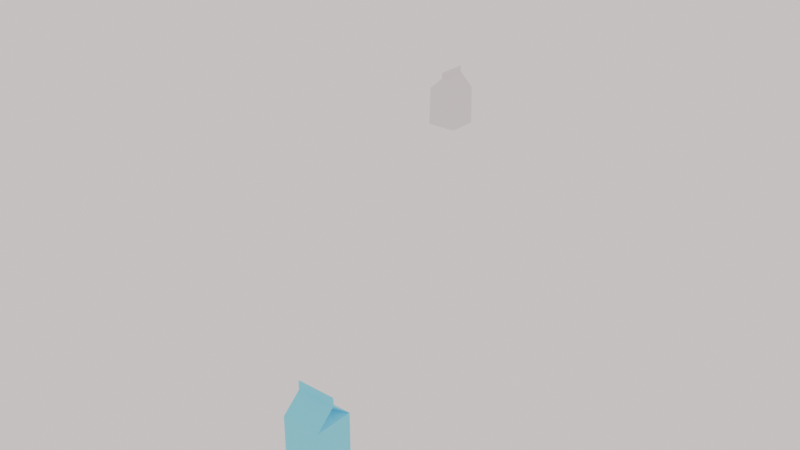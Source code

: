 # Source: Untitled.blend  (saved by Blender 5.1.30; exported with 4.5.12 LTS)
import bpy
from mathutils import Matrix  # noqa: F401  (used for matrix-valued properties, if any)

bpy.ops.wm.read_factory_settings(use_empty=True)
scene = bpy.context.scene
scene.name = 'Scene'

# ---- collections
col_collection = bpy.data.collections.new('Collection'); scene.collection.children.link(col_collection)

# ---- materials (node trees are filled in below, after node groups)
mat_material_001 = bpy.data.materials.new('Material.001')

# ---- material node trees
mat_material_001.use_nodes = True; mat_material_001.node_tree.nodes.clear()
_N = mat_material_001.node_tree.nodes; _L = mat_material_001.node_tree.links
n0 = _N.new('ShaderNodeBsdfPrincipled'); n0.name = 'Principled BSDF'; n0.location = (-218, 185)
n0.inputs[0].default_value = (0.1176, 0.7827, 1.0, 1.0)
n1 = _N.new('ShaderNodeOutputMaterial'); n1.name = 'Material Output'; n1.location = (200, 100)
_L.new(n0.outputs[0], n1.inputs[0])
n1.is_active_output = True

# ---- world
world_world = bpy.data.worlds.new('World'); scene.world = world_world
world_world.use_nodes = True; world_world.node_tree.nodes.clear()
_N = world_world.node_tree.nodes; _L = world_world.node_tree.links
n0 = _N.new('ShaderNodeOutputWorld'); n0.name = 'World Output'; n0.location = (200, 100)
n1 = _N.new('ShaderNodeBackground'); n1.name = 'Background'; n1.location = (-200, 100)
n1.inputs[0].default_value = (1.0, 0.8849, 0.8594, 1.0)
_L.new(n1.outputs[0], n0.inputs[0])
n0.is_active_output = True
world_world.color = (0.05088, 0.05088, 0.05088)
world_world.sun_shadow_jitter_overblur = 0.0

# ---- meshes
me_cube_009 = bpy.data.meshes.new('Cube.009')
me_cube_009.from_pydata([(-1.0, -1.0, -1.0), (0.008041, -0.9693, 1.357), (-1.0, 1.0, -1.0), (-0.0009173, 0.9693, 1.357), (1.0, -1.0, -1.0), (0.002341, -0.9693, 1.362), (1.0, 1.0, -1.0), (0.0009174, 0.9693, 1.357), (-0.006803, -0.9693, 1.357), (-3.017e-05, 0.9693, 1.358), (3.019e-05, 0.9693, 1.358), (-0.003579, -0.9693, 1.352), (-0.0329, -1.0, 2.01), (-0.0329, 1.0, 2.01), (0.0329, 1.0, 2.01), (0.0329, -1.0, 2.01), (-0.9693, 0.9693, 1.011), (0.9693, 0.9693, 1.011), (-0.03189, 0.9693, 1.703), (0.03189, 0.9693, 1.703), (0.9693, -0.9693, 1.011), (-0.9693, -0.9693, 1.011), (0.03189, -0.9693, 1.703), (-0.03189, -0.9693, 1.703), (-0.9693, 0.9693, 1.011), (-0.03189, 0.9693, 1.703), (-0.9693, -0.9693, 1.011), (-0.03189, -0.9693, 1.703)], [], [(0, 21, 16, 2), (2, 16, 17, 6), (6, 17, 20, 4), (4, 20, 21, 0), (2, 6, 4, 0), (22, 19, 14, 15), (1, 5, 11, 8), (7, 3, 9, 10), (20, 17, 19, 22), (14, 13, 12, 15), (18, 23, 12, 13), (23, 22, 15, 12), (19, 18, 13, 14), (3, 7, 17, 16), (10, 9, 18, 19), (9, 3, 16, 18), (7, 10, 19, 17), (5, 1, 21, 20), (8, 11, 22, 23), (1, 8, 23, 21), (11, 5, 20, 22), (24, 26, 27, 25)])
_uv = me_cube_009.uv_layers.new(name='UVMap')
_uv.uv.foreach_set('vector', [0.375, 0.0, 0.625, 0.0, 0.625, 0.25, 0.375, 0.25, 0.375, 0.25, 0.625, 0.25, 0.625, 0.5, 0.375, 0.5, 0.375, 0.5, 0.625, 0.5, 0.625, 0.75, 0.375, 0.75, 0.375, 0.75, 0.625, 0.75, 0.625, 1.0, 0.375, 1.0, 0.125, 0.5, 0.375, 0.5, 0.375, 0.75, 0.125, 0.75, 0.625, 0.75, 0.625, 0.5, 0.625, 0.5, 0.625, 0.75, 0.625, 1.0, 0.625, 0.75, 0.625, 0.75, 0.625, 1.0, 0.625, 0.5, 0.625, 0.25, 0.625, 0.25, 0.625, 0.5, 0.625, 0.75, 0.625, 0.5, 0.625, 0.5, 0.625, 0.75, 0.625, 0.5, 0.875, 0.5, 0.875, 0.75, 0.625, 0.75, 0.625, 0.25, 0.625, 0.0, 0.625, 0.0, 0.625, 0.25, 0.625, 1.0, 0.625, 0.75, 0.625, 0.75, 0.625, 1.0, 0.625, 0.5, 0.625, 0.25, 0.625, 0.25, 0.625, 0.5, 0.625, 0.25, 0.625, 0.5, 0.625, 0.5, 0.625, 0.25, 0.625, 0.5, 0.625, 0.25, 0.625, 0.25, 0.625, 0.5, 0.625, 0.25, 0.625, 0.25, 0.625, 0.25, 0.625, 0.25, 0.625, 0.5, 0.625, 0.5, 0.625, 0.5, 0.625, 0.5, 0.625, 0.75, 0.625, 1.0, 0.625, 1.0, 0.625, 0.75, 0.625, 1.0, 0.625, 0.75, 0.625, 0.75, 0.625, 1.0, 0.625, 1.0, 0.625, 1.0, 0.625, 1.0, 0.625, 1.0, 0.625, 0.75, 0.625, 0.75, 0.625, 0.75, 0.625, 0.75, 0.625, 0.25, 0.625, 0.0, 0.625, 0.0, 0.625, 0.25])
me_cube_009.update()
me_cube_011 = bpy.data.meshes.new('Cube.011')
me_cube_011.from_pydata([(-1.0, -1.0, -1.0), (6.921e-08, -1.043e-08, 1.288), (-1.0, 1.0, -1.0), (1.0, -1.0, -1.0), (1.0, 1.0, -1.0), (-1.0, -0.02253, 1.897), (-1.0, 0.0121, 1.897), (1.0, 0.0121, 1.897), (1.0, -0.02253, 1.897), (-1.0, -1.0, 1.0), (-1.0, 1.0, 1.0), (1.0, 1.0, 1.0), (1.0, -1.0, 1.0), (-1.0, -0.02253, 1.575), (-1.0, 0.04341, 1.575), (1.0, 0.04341, 1.575), (1.0, -0.04341, 1.575), (-1.0, -0.02527, 1.897), (-1.0, 0.0162, 1.897), (1.0, 0.0162, 1.897), (1.0, -0.02527, 1.897), (-1.0, -0.02527, 1.575)], [(21, 17)], [(0, 9, 10, 2), (2, 10, 11, 4), (4, 11, 12, 3), (3, 12, 9, 0), (2, 4, 3, 0), (15, 14, 6, 7), (9, 12, 16, 13), (11, 10, 14, 15), (16, 15, 7, 8), (14, 13, 5, 6), (13, 16, 8, 5), (1, 10, 9), (1, 12, 11), (1, 13, 14), (1, 15, 16), (1, 11, 15), (1, 16, 12), (1, 9, 13), (1, 14, 10), (19, 18, 17, 20)])
_uv = me_cube_011.uv_layers.new(name='UVMap')
_uv.uv.foreach_set('vector', [0.375, 0.0, 0.625, 0.0, 0.625, 0.25, 0.375, 0.25, 0.375, 0.25, 0.625, 0.25, 0.625, 0.5, 0.375, 0.5, 0.375, 0.5, 0.625, 0.5, 0.625, 0.75, 0.375, 0.75, 0.375, 0.75, 0.625, 0.75, 0.625, 1.0, 0.375, 1.0, 0.125, 0.5, 0.375, 0.5, 0.375, 0.75, 0.125, 0.75, 0.625, 0.5, 0.625, 0.25, 0.625, 0.25, 0.625, 0.5, 0.625, 1.0, 0.625, 0.75, 0.625, 0.75, 0.625, 1.0, 0.625, 0.5, 0.625, 0.25, 0.625, 0.25, 0.625, 0.5, 0.625, 0.75, 0.625, 0.5, 0.625, 0.5, 0.625, 0.75, 0.625, 0.25, 0.625, 0.0, 0.625, 0.0, 0.625, 0.25, 0.625, 1.0, 0.625, 0.75, 0.625, 0.75, 0.625, 1.0, 0.625, 0.1362, 0.625, 0.25, 0.625, 0.0, 0.625, 0.6362, 0.625, 0.75, 0.625, 0.5, 0.625, 0.1368, 0.625, 0.0, 0.625, 0.25, 0.625, 0.6368, 0.625, 0.5, 0.625, 0.75, 0.625, 0.6138, 0.625, 0.5, 0.625, 0.5, 0.625, 0.6132, 0.625, 0.75, 0.625, 0.75, 0.625, 0.1138, 0.625, 0.0, 0.625, 0.0, 0.625, 0.1132, 0.625, 0.25, 0.625, 0.25, 0.625, 0.5, 0.875, 0.5, 0.875, 0.75, 0.625, 0.75])
me_cube_011.materials.append(mat_material_001)
me_cube_011.update()
me_cube_005 = bpy.data.meshes.new('Cube.005')
me_cube_005.from_pydata([(-0.9724, -1.0, -1.0), (-1.0, -1.0, 1.0), (-1.0, 1.0, -1.0), (-1.0, 1.0, 1.0), (0.9724, -1.0, -1.0), (1.0, -1.0, 1.0), (1.0, 1.0, -1.0), (1.0, 1.0, 1.0), (-1.0, 1.0, -1.81), (-0.9724, -1.0, -1.81), (1.0, 1.0, -1.81), (0.9724, -1.0, -1.81), (-1.0, 1.0, -1.0), (-1.0, 1.0, 1.0), (1.0, 1.0, -1.0), (1.0, 1.0, 1.0), (-1.0, 1.0, -1.81), (1.0, 1.0, -1.81), (-1.274, 0.2635, -1.716), (-0.5802, 1.224, -0.1047), (1.055, 0.07409, -0.1516), (0.3239, -0.8602, -1.762), (1.055, 0.07409, -0.1516), (-0.5802, 1.224, -0.1047), (-1.395, 1.531, -4.072), (-0.3456, 1.0, 1.0), (-0.336, -1.0, -1.0), (-0.3456, -1.0, 1.0), (-0.3456, 1.0, -1.81), (-0.336, -1.0, -1.81), (-0.3456, 1.0, -1.81), (-0.3456, 1.0, 1.0), (-0.7511, -0.1042, -1.731), (1.004, 0.3169, 2.952), (-1.261, 0.2038, -1.588), (-1.241, 0.1135, -1.394), (-1.222, 0.0233, -1.2), (-1.202, -0.06695, -1.006), (-1.183, -0.1572, -0.8116), (-1.163, -0.2475, -0.6176), (-1.144, -0.3377, -0.4236), (-1.124, -0.428, -0.2296), (-1.104, -0.5182, -0.03565), (-1.085, -0.6085, 0.1584), (-1.065, -0.6987, 0.3523), (-1.046, -0.789, 0.5463), (-1.026, -0.8792, 0.7403), (-0.9599, 1.021, 0.8944), (-0.9299, 1.037, 0.8155), (-0.8999, 1.053, 0.7366), (-0.8699, 1.069, 0.6577), (-0.8399, 1.086, 0.5788), (-0.81, 1.102, 0.4999), (-0.78, 1.118, 0.4209), (-0.75, 1.134, 0.342), (-0.72, 1.15, 0.2631), (-0.69, 1.166, 0.1842), (-0.66, 1.182, 0.1053), (-0.6301, 1.198, 0.02641), (-0.6001, 1.214, -0.05249), (1.005, 0.9115, 0.8899), (1.009, 0.8453, 0.8076), (1.013, 0.7792, 0.7254), (1.017, 0.7131, 0.6431), (1.021, 0.6469, 0.5609), (1.025, 0.5808, 0.4786), (1.029, 0.5147, 0.3964), (1.033, 0.4485, 0.3141), (1.037, 0.3824, 0.2318), (1.041, 0.3163, 0.1496), (1.045, 0.2501, 0.06733), (1.049, 0.184, -0.01492), (1.053, 0.1178, -0.09718), (0.9354, -0.9866, 0.736), (0.8871, -0.9767, 0.5387), (0.8388, -0.9667, 0.3414), (0.7905, -0.9567, 0.1442), (0.7422, -0.9467, -0.05312), (0.6939, -0.9367, -0.2504), (0.6456, -0.9267, -0.4477), (0.5973, -0.9167, -0.6449), (0.549, -0.9068, -0.8422), (0.5007, -0.8968, -1.039), (0.4524, -0.8868, -1.237), (0.4042, -0.8768, -1.434), (0.3559, -0.8668, -1.631), (1.005, 0.9115, 0.8899), (1.009, 0.8453, 0.8076), (1.013, 0.7792, 0.7254), (1.017, 0.7131, 0.6431), (1.021, 0.6469, 0.5609), (1.025, 0.5808, 0.4786), (1.029, 0.5147, 0.3964), (1.033, 0.4485, 0.3141), (1.037, 0.3824, 0.2318), (1.041, 0.3163, 0.1496), (1.045, 0.2501, 0.06733), (1.049, 0.184, -0.01492), (1.053, 0.1178, -0.09718), (-0.9599, 1.021, 0.8944), (-0.9299, 1.037, 0.8155), (-0.8999, 1.053, 0.7366), (-0.8699, 1.069, 0.6577), (-0.8399, 1.086, 0.5788), (-0.81, 1.102, 0.4999), (-0.78, 1.118, 0.4209), (-0.75, 1.134, 0.342), (-0.72, 1.15, 0.2631), (-0.69, 1.166, 0.1842), (-0.66, 1.182, 0.1053), (-0.6301, 1.198, 0.02641), (-0.6001, 1.214, -0.05249), (-0.3843, -0.9144, 0.7389), (-0.4133, -0.8504, 0.5438), (-0.4423, -0.7864, 0.3488), (-0.4712, -0.7224, 0.1537), (-0.5002, -0.6584, -0.04136), (-0.5292, -0.5944, -0.2364), (-0.5581, -0.5304, -0.4315), (-0.5871, -0.4665, -0.6266), (-0.6161, -0.4025, -0.8216), (-0.6451, -0.3385, -1.017), (-0.674, -0.2745, -1.212), (-0.703, -0.2105, -1.407), (-0.732, -0.1465, -1.602), (-0.3168, 0.9855, 0.8929), (-0.2954, 0.9746, 0.8129), (-0.2739, 0.9637, 0.7329), (-0.2524, 0.9529, 0.6529), (-0.231, 0.942, 0.5729), (-0.2095, 0.9311, 0.4929), (-0.188, 0.9203, 0.4129), (-0.1666, 0.9094, 0.3329), (-0.1451, 0.8985, 0.2529), (-0.1237, 0.8877, 0.1729), (-0.1022, 0.8768, 0.09289), (-0.08073, 0.866, 0.01289), (-0.05927, 0.8551, -0.06712), (-0.1873, 1.0, 1.0), (-0.1081, 1.0, 1.0), (-0.02896, 1.0, 1.0), (0.05019, 1.0, 1.0), (0.1293, 1.0, 1.0), (0.2085, 1.0, 1.0), (0.2876, 1.0, 1.0), (0.3668, 1.0, 1.0), (0.4459, 1.0, 1.0), (0.5251, 1.0, 1.0), (0.6042, 1.0, 1.0), (0.6834, 1.0, 1.0), (0.7625, 1.0, 1.0), (0.8417, 1.0, 1.0), (0.9208, 1.0, 1.0), (1.0, 1.0, 1.0), (-0.1821, -1.0, -1.0), (-0.1051, -1.0, -1.0), (-0.02816, -1.0, -1.0), (0.04881, -1.0, -1.0), (0.1258, -1.0, -1.0), (2.16, -3.091, 3.694), (0.2797, -1.0, -1.0), (0.3567, -1.0, -1.0), (0.4336, -1.0, -1.0), (0.5106, -1.0, -1.0), (0.5876, -1.0, -1.0), (0.6645, -1.0, -1.0), (0.7415, -1.0, -1.0), (0.8185, -1.0, -1.0), (6.31, -3.153, 3.409), (0.9724, -1.0, -1.0), (-0.1821, -1.0, -1.81), (-0.1051, -1.0, -1.81), (-0.02816, -1.0, -1.81), (0.04881, -1.0, -1.81), (0.1258, -1.0, -1.81), (2.16, -3.091, 2.884), (0.2797, -1.0, -1.81), (0.3567, -1.0, -1.81), (0.4336, -1.0, -1.81), (0.5106, -1.0, -1.81), (0.5876, -1.0, -1.81), (0.6645, -1.0, -1.81), (0.7415, -1.0, -1.81), (0.8185, -1.0, -1.81), (6.31, -3.153, 2.599), (0.9724, -1.0, -1.81), (-0.1873, 1.0, 1.0), (-0.1081, 1.0, 1.0), (-0.02896, 1.0, 1.0), (0.05019, 1.0, 1.0), (0.1293, 1.0, 1.0), (0.2085, 1.0, 1.0), (0.2876, 1.0, 1.0), (0.3668, 1.0, 1.0), (0.4459, 1.0, 1.0), (0.5251, 1.0, 1.0), (0.6042, 1.0, 1.0), (0.6834, 1.0, 1.0), (0.7625, 1.0, 1.0), (0.8417, 1.0, 1.0), (0.9208, 1.0, 1.0), (1.0, 1.0, 1.0), (0.08438, 0.7569, -0.1238), (0.1491, 0.7114, -0.1256), (0.2138, 0.6658, -0.1275), (1.017, -0.608, 2.687), (0.3433, 0.5748, -0.1312), (0.408, 0.5293, -0.133), (0.4727, 0.4838, -0.1349), (-0.2612, 3.067, -4.176), (0.6022, 0.3927, -0.1386), (0.6669, 0.3472, -0.1405), (0.7316, 0.3017, -0.1423), (0.7964, 0.2562, -0.1442), (0.8611, 0.2106, -0.146), (0.9258, 0.1651, -0.1479), (0.9905, 0.1196, -0.1497), (1.055, 0.07409, -0.1516), (1.0, 1.0, -1.0), (0.9208, 1.0, -1.0), (0.8417, 1.0, -1.0), (0.7625, 1.0, -1.0), (0.6834, 1.0, -1.0), (0.6042, 1.0, -1.0), (0.5251, 1.0, -1.0), (0.4459, 1.0, -1.0), (1.165, -1.629, 3.04), (0.2876, 1.0, -1.0), (0.2085, 1.0, -1.0), (0.1293, 1.0, -1.0), (-0.6886, 2.228, -3.817), (-0.02896, 1.0, -1.0), (-0.1081, 1.0, -1.0), (-0.1873, 1.0, -1.0), (1.0, -1.0, 1.0), (0.9208, -1.0, 1.0), (0.8417, -1.0, 1.0), (0.7625, -1.0, 1.0), (0.6834, -1.0, 1.0), (0.6042, -1.0, 1.0), (0.5251, -1.0, 1.0), (0.4459, -1.0, 1.0), (0.3668, -1.0, 1.0), (0.2876, -1.0, 1.0), (0.2085, -1.0, 1.0), (0.1293, -1.0, 1.0), (0.05019, -1.0, 1.0), (-0.02896, -1.0, 1.0), (-0.1081, -1.0, 1.0), (-0.1873, -1.0, 1.0), (1.0, 1.0, -1.81), (0.9208, 1.0, -1.81), (0.8417, 1.0, -1.81), (0.7625, 1.0, -1.81), (0.6834, 1.0, -1.81), (0.6042, 1.0, -1.81), (0.5251, 1.0, -1.81), (0.4459, 1.0, -1.81), (0.3668, 1.0, -1.81), (0.2876, 1.0, -1.81), (0.2085, 1.0, -1.81), (0.1293, 1.0, -1.81), (0.05019, 1.0, -1.81), (-0.02896, 1.0, -1.81), (-0.1081, 1.0, -1.81), (-0.1873, 1.0, -1.81), (1.0, 1.0, -1.81), (0.9208, 1.0, -1.81), (0.8417, 1.0, -1.81), (0.7625, 1.0, -1.81), (0.6834, 1.0, -1.81), (0.6042, 1.0, -1.81), (0.5251, 1.0, -1.81), (0.4459, 1.0, -1.81), (0.3668, 1.0, -1.81), (0.2876, 1.0, -1.81), (0.2085, 1.0, -1.81), (0.1293, 1.0, -1.81), (0.05019, 1.0, -1.81), (-0.02896, 1.0, -1.81), (-0.1081, 1.0, -1.81), (-0.1873, 1.0, -1.81), (0.3239, -0.8602, -1.762), (0.2607, -0.8158, -1.76), (0.1974, -0.7713, -1.758), (0.1342, -0.7268, -1.756), (0.07097, -0.6823, -1.755), (0.007732, -0.6379, -1.753), (-0.05551, -0.5934, -1.751), (-0.1187, -0.5489, -1.749), (-0.182, -0.5044, -1.747), (-0.2452, -0.46, -1.745), (-0.3085, -0.4155, -1.744), (-0.3717, -0.371, -1.742), (-0.4349, -0.3266, -1.74), (-0.4982, -0.2821, -1.738), (-0.5614, -0.2376, -1.736), (-0.6246, -0.1931, -1.735), (0.3559, -0.8668, -1.631), (0.2919, -0.8245, -1.63), (0.2279, -0.7821, -1.628), (0.1639, -0.7397, -1.626), (0.09991, -0.6973, -1.624), (0.03592, -0.655, -1.623), (-0.02807, -0.6126, -1.621), (-0.09206, -0.5702, -1.619), (-0.1561, -0.5279, -1.617), (-0.22, -0.4855, -1.616), (-0.284, -0.4431, -1.614), (-0.348, -0.4008, -1.612), (-0.412, -0.3584, -1.611), (-0.476, -0.316, -1.609), (-0.54, -0.2736, -1.607), (-0.604, -0.2313, -1.605), (0.4042, -0.8768, -1.434), (0.339, -0.8376, -1.432), (0.2739, -0.7984, -1.431), (0.2088, -0.7592, -1.429), (0.1437, -0.72, -1.428), (0.07853, -0.6808, -1.426), (0.0134, -0.6417, -1.424), (-0.05173, -0.6025, -1.423), (-0.1169, -0.5633, -1.421), (-0.182, -0.5241, -1.42), (-0.2471, -0.4849, -1.418), (-0.3122, -0.4457, -1.416), (-0.3774, -0.4065, -1.415), (-0.4425, -0.3673, -1.413), (-0.5076, -0.3281, -1.412), (-0.5727, -0.2889, -1.41), (0.4524, -0.8868, -1.237), (0.3862, -0.8508, -1.235), (0.3199, -0.8148, -1.234), (0.2537, -0.7787, -1.232), (0.1874, -0.7427, -1.231), (0.1211, -0.7067, -1.229), (0.05487, -0.6707, -1.228), (-0.01139, -0.6347, -1.226), (-0.07765, -0.5987, -1.225), (-0.1439, -0.5626, -1.224), (-0.2102, -0.5266, -1.222), (-0.2764, -0.4906, -1.221), (-0.3427, -0.4546, -1.219), (-0.409, -0.4186, -1.218), (-0.4752, -0.3826, -1.216), (-0.5415, -0.3465, -1.215), (0.5007, -0.8968, -1.039), (0.4333, -0.8639, -1.038), (0.3659, -0.8311, -1.037), (0.2985, -0.7983, -1.035), (0.2311, -0.7654, -1.034), (0.1637, -0.7326, -1.033), (0.09634, -0.6997, -1.031), (0.02894, -0.6669, -1.03), (-0.03846, -0.6341, -1.029), (-0.1059, -0.6012, -1.027), (-0.1733, -0.5684, -1.026), (-0.2407, -0.5355, -1.025), (-0.3081, -0.5027, -1.023), (-0.3755, -0.4699, -1.022), (-0.4429, -0.437, -1.021), (-0.5103, -0.4042, -1.019), (0.549, -0.9068, -0.8422), (0.4805, -0.8771, -0.841), (0.412, -0.8474, -0.8398), (0.3434, -0.8178, -0.8386), (0.2749, -0.7881, -0.8374), (0.2064, -0.7584, -0.8362), (0.1378, -0.7288, -0.8349), (0.06928, -0.6991, -0.8337), (0.0007431, -0.6695, -0.8325), (-0.06779, -0.6398, -0.8313), (-0.1363, -0.6101, -0.8301), (-0.2049, -0.5805, -0.8289), (-0.2734, -0.5508, -0.8277), (-0.3419, -0.5211, -0.8265), (-0.4105, -0.4915, -0.8253), (-0.479, -0.4618, -0.8241), (0.5973, -0.9167, -0.6449), (0.5277, -0.8903, -0.6438), (0.458, -0.8638, -0.6428), (0.3883, -0.8373, -0.6417), (0.3186, -0.8108, -0.6406), (0.249, -0.7843, -0.6395), (0.1793, -0.7578, -0.6384), (0.1096, -0.7313, -0.6374), (0.03994, -0.7048, -0.6363), (-0.02973, -0.6784, -0.6352), (-0.0994, -0.6519, -0.6341), (-0.1691, -0.6254, -0.633), (-0.2387, -0.5989, -0.632), (-0.3084, -0.5724, -0.6309), (-0.3781, -0.5459, -0.6298), (-0.4478, -0.5194, -0.6287), (0.6456, -0.9267, -0.4477), (0.5748, -0.9034, -0.4467), (0.504, -0.8801, -0.4458), (0.4332, -0.8568, -0.4448), (0.3624, -0.8335, -0.4439), (0.2916, -0.8102, -0.4429), (0.2208, -0.7869, -0.442), (0.1499, -0.7636, -0.441), (0.07914, -0.7402, -0.4401), (0.00833, -0.7169, -0.4391), (-0.06248, -0.6936, -0.4382), (-0.1333, -0.6703, -0.4372), (-0.2041, -0.647, -0.4363), (-0.2749, -0.6237, -0.4353), (-0.3457, -0.6004, -0.4344), (-0.4165, -0.5771, -0.4334), (0.6939, -0.9367, -0.2504), (0.622, -0.9166, -0.2496), (0.55, -0.8964, -0.2487), (0.4781, -0.8763, -0.2479), (0.4061, -0.8562, -0.2471), (0.3342, -0.836, -0.2463), (0.2622, -0.8159, -0.2455), (0.1903, -0.7958, -0.2446), (0.1183, -0.7756, -0.2438), (0.04639, -0.7555, -0.243), (-0.02555, -0.7354, -0.2422), (-0.0975, -0.7152, -0.2414), (-0.1694, -0.6951, -0.2405), (-0.2414, -0.675, -0.2397), (-0.3133, -0.6548, -0.2389), (-0.3853, -0.6347, -0.2381), (0.7422, -0.9467, -0.05312), (0.6691, -0.9297, -0.05243), (0.596, -0.9128, -0.05174), (0.5229, -0.8958, -0.05104), (0.4499, -0.8789, -0.05035), (0.3768, -0.8619, -0.04966), (0.3037, -0.845, -0.04897), (0.2306, -0.828, -0.04828), (0.1575, -0.811, -0.04759), (0.08445, -0.7941, -0.0469), (0.01137, -0.7771, -0.0462), (-0.06171, -0.7602, -0.04551), (-0.1348, -0.7432, -0.04482), (-0.2079, -0.7262, -0.04413), (-0.281, -0.7093, -0.04344), (-0.354, -0.6923, -0.04275), (0.7905, -0.9567, 0.1442), (0.7163, -0.9429, 0.1447), (0.6421, -0.9291, 0.1453), (0.5678, -0.9153, 0.1458), (0.4936, -0.9016, 0.1464), (0.4194, -0.8878, 0.147), (0.3452, -0.874, 0.1475), (0.271, -0.8602, 0.1481), (0.1967, -0.8464, 0.1486), (0.1225, -0.8327, 0.1492), (0.0483, -0.8189, 0.1498), (-0.02592, -0.8051, 0.1503), (-0.1001, -0.7913, 0.1509), (-0.1744, -0.7775, 0.1515), (-0.2486, -0.7637, 0.152), (-0.3228, -0.75, 0.1526), (0.8388, -0.9667, 0.3414), (0.7634, -0.9561, 0.3419), (0.6881, -0.9455, 0.3423), (0.6127, -0.9349, 0.3427), (0.5374, -0.9242, 0.3432), (0.462, -0.9136, 0.3436), (0.3866, -0.903, 0.344), (0.3113, -0.8924, 0.3444), (0.2359, -0.8818, 0.3449), (0.1606, -0.8712, 0.3453), (0.08522, -0.8606, 0.3457), (0.009865, -0.85, 0.3462), (-0.06549, -0.8394, 0.3466), (-0.1408, -0.8288, 0.347), (-0.2162, -0.8182, 0.3475), (-0.2916, -0.8076, 0.3479), (0.8871, -0.9767, 0.5387), (0.8106, -0.9692, 0.539), (0.7341, -0.9618, 0.5393), (0.6576, -0.9544, 0.5396), (0.5811, -0.9469, 0.5399), (0.5046, -0.9395, 0.5402), (0.4281, -0.9321, 0.5405), (0.3516, -0.9247, 0.5408), (0.2751, -0.9172, 0.5411), (0.1986, -0.9098, 0.5414), (0.1221, -0.9024, 0.5417), (0.04565, -0.8949, 0.542), (-0.03084, -0.8875, 0.5423), (-0.1073, -0.8801, 0.5426), (-0.1838, -0.8727, 0.5429), (-0.2603, -0.8652, 0.5432), (0.9354, -0.9866, 0.736), (0.8577, -0.9824, 0.7361), (0.7801, -0.9781, 0.7363), (0.7025, -0.9739, 0.7365), (0.6248, -0.9696, 0.7367), (0.5472, -0.9654, 0.7368), (0.4696, -0.9611, 0.737), (0.392, -0.9569, 0.7372), (0.3143, -0.9526, 0.7373), (0.2367, -0.9484, 0.7375), (0.1591, -0.9441, 0.7377), (0.08144, -0.9399, 0.7379), (0.003813, -0.9356, 0.738), (-0.07382, -0.9314, 0.7382), (-0.1514, -0.9271, 0.7384), (-0.2291, -0.9229, 0.7386), (0.07155, 0.7684, -0.07065), (0.137, 0.725, -0.07242), (0.2024, 0.6816, -0.07419), (0.2678, 0.6383, -0.07596), (0.3332, 0.5949, -0.07773), (0.3986, 0.5515, -0.0795), (0.464, 0.5082, -0.08126), (0.5294, 0.4648, -0.08303), (0.5948, 0.4214, -0.0848), (0.6602, 0.3781, -0.08657), (0.7256, 0.3347, -0.08834), (0.791, 0.2913, -0.09011), (0.8564, 0.2479, -0.09187), (0.9218, 0.2046, -0.09364), (0.9873, 0.1612, -0.09541), (1.053, 0.1178, -0.09718), (0.05215, 0.7857, 0.009615), (0.1186, 0.7456, 0.007979), (0.185, 0.7055, 0.006343), (0.2515, 0.6654, 0.004707), (0.3179, 0.6253, 0.003071), (0.3843, 0.5851, 0.001435), (0.4508, 0.545, -0.0002004), (0.5172, 0.5049, -0.001836), (0.5836, 0.4648, -0.003472), (0.6501, 0.4247, -0.005108), (0.7165, 0.3846, -0.006744), (0.783, 0.3444, -0.00838), (0.8494, 0.3043, -0.01002), (0.9158, 0.2642, -0.01165), (0.9823, 0.2241, -0.01329), (1.049, 0.184, -0.01492), (0.03274, 0.8031, 0.08988), (0.1002, 0.7662, 0.08838), (0.1677, 0.7294, 0.08688), (0.2351, 0.6925, 0.08537), (0.3026, 0.6556, 0.08387), (0.3701, 0.6188, 0.08237), (0.4376, 0.5819, 0.08086), (0.505, 0.545, 0.07936), (0.5725, 0.5082, 0.07786), (0.64, 0.4713, 0.07635), (0.7074, 0.4344, 0.07485), (0.7749, 0.3976, 0.07335), (0.8424, 0.3607, 0.07184), (0.9098, 0.3238, 0.07034), (0.9773, 0.287, 0.06884), (1.045, 0.2501, 0.06733), (0.01334, 0.8205, 0.1702), (0.08184, 0.7868, 0.1688), (0.1503, 0.7532, 0.1674), (0.2188, 0.7196, 0.166), (0.2873, 0.686, 0.1647), (0.3558, 0.6524, 0.1633), (0.4243, 0.6188, 0.1619), (0.4928, 0.5852, 0.1606), (0.5613, 0.5515, 0.1592), (0.6298, 0.5179, 0.1578), (0.6983, 0.4843, 0.1564), (0.7668, 0.4507, 0.1551), (0.8353, 0.4171, 0.1537), (0.9038, 0.3835, 0.1523), (0.9723, 0.3499, 0.151), (1.041, 0.3163, 0.1496), (-0.006064, 0.8378, 0.2504), (0.06346, 0.8075, 0.2492), (0.133, 0.7771, 0.2479), (0.2025, 0.7467, 0.2467), (0.2721, 0.7164, 0.2455), (0.3416, 0.686, 0.2442), (0.4111, 0.6557, 0.243), (0.4806, 0.6253, 0.2418), (0.5502, 0.5949, 0.2405), (0.6197, 0.5646, 0.2393), (0.6892, 0.5342, 0.238), (0.7588, 0.5038, 0.2368), (0.8283, 0.4735, 0.2356), (0.8978, 0.4431, 0.2343), (0.9673, 0.4128, 0.2331), (1.037, 0.3824, 0.2318), (-0.02547, 0.8552, 0.3307), (0.04509, 0.8281, 0.3296), (0.1157, 0.801, 0.3285), (0.1862, 0.7739, 0.3274), (0.2568, 0.7467, 0.3263), (0.3273, 0.7196, 0.3252), (0.3979, 0.6925, 0.3241), (0.4684, 0.6654, 0.3229), (0.539, 0.6383, 0.3218), (0.6096, 0.6112, 0.3207), (0.6801, 0.5841, 0.3196), (0.7507, 0.557, 0.3185), (0.8212, 0.5299, 0.3174), (0.8918, 0.5027, 0.3163), (0.9624, 0.4756, 0.3152), (1.033, 0.4485, 0.3141), (-0.04487, 0.8726, 0.411), (0.02672, 0.8487, 0.41), (0.09831, 0.8248, 0.409), (0.1699, 0.801, 0.408), (0.2415, 0.7771, 0.4071), (0.3131, 0.7533, 0.4061), (0.3847, 0.7294, 0.4051), (0.6809, 0.6461, 0.5721), (0.5278, 0.6817, 0.4032), (0.5752, 0.7537, 0.567), (0.5223, 0.8075, 0.5644), (0.7426, 0.6101, 0.4003), (0.8142, 0.5862, 0.3993), (0.8858, 0.5624, 0.3983), (0.9574, 0.5385, 0.3973), (1.029, 0.5147, 0.3964), (-0.06427, 0.8899, 0.4912), (0.008346, 0.8693, 0.4904), (0.08097, 0.8487, 0.4895), (0.1536, 0.8281, 0.4887), (0.2262, 0.8075, 0.4879), (0.2988, 0.7869, 0.487), (0.3714, 0.7663, 0.4862), (0.4441, 0.7457, 0.4853), (0.5167, 0.7251, 0.4845), (0.5742, 0.7131, 0.4818), (0.5231, 0.7684, 0.4767), (0.7345, 0.6632, 0.482), (0.4208, 0.879, 0.4665), (0.8798, 0.622, 0.4803), (0.9524, 0.6014, 0.4795), (1.025, 0.5808, 0.4786), (-0.08368, 0.9073, 0.5715), (-0.01003, 0.8899, 0.5708), (0.06362, 0.8726, 0.5701), (0.1373, 0.8552, 0.5694), (0.2109, 0.8379, 0.5687), (0.2846, 0.8205, 0.568), (0.7214, 0.5019, 0.4195), (0.4319, 0.7858, 0.5665), (0.5055, 0.7684, 0.5658), (0.5792, 0.7511, 0.5651), (0.6528, 0.7337, 0.5644), (0.7265, 0.7164, 0.5637), (0.8001, 0.699, 0.563), (0.8738, 0.6816, 0.5623), (0.9474, 0.6643, 0.5616), (1.021, 0.6469, 0.5609), (-0.1031, 0.9247, 0.6518), (-0.0284, 0.9106, 0.6512), (0.04628, 0.8964, 0.6506), (0.121, 0.8823, 0.65), (0.1956, 0.8682, 0.6495), (0.2703, 0.8541, 0.6489), (0.345, 0.84, 0.6483), (0.4197, 0.8259, 0.6477), (0.6199, 0.5734, 0.3215), (0.569, 0.7977, 0.6466), (0.6437, 0.7836, 0.646), (0.7184, 0.7695, 0.6454), (0.7931, 0.7554, 0.6449), (0.8678, 0.7413, 0.6443), (0.9424, 0.7272, 0.6437), (1.017, 0.7131, 0.6431), (-0.1225, 0.942, 0.732), (-0.04677, 0.9312, 0.7316), (0.02894, 0.9203, 0.7311), (0.1046, 0.9095, 0.7307), (0.1804, 0.8986, 0.7303), (0.2561, 0.8878, 0.7298), (0.3318, 0.8769, 0.7294), (0.4075, 0.866, 0.7289), (0.4832, 0.8552, 0.7285), (0.5589, 0.8443, 0.728), (0.6346, 0.8335, 0.7276), (0.7103, 0.8226, 0.7272), (0.786, 0.8118, 0.7267), (0.8618, 0.8009, 0.7263), (0.9375, 0.7901, 0.7258), (1.013, 0.7792, 0.7254), (-0.1419, 0.9594, 0.8123), (-0.06514, 0.9518, 0.812), (0.0116, 0.9442, 0.8117), (0.08834, 0.9366, 0.8114), (0.1651, 0.929, 0.8111), (0.2418, 0.9214, 0.8107), (0.3186, 0.9138, 0.8104), (0.3953, 0.9062, 0.8101), (0.472, 0.8986, 0.8098), (0.5488, 0.891, 0.8095), (0.6255, 0.8834, 0.8092), (0.7023, 0.8758, 0.8089), (0.779, 0.8682, 0.8086), (0.8557, 0.8605, 0.8083), (0.9325, 0.8529, 0.808), (1.009, 0.8453, 0.8076), (-0.1613, 0.9768, 0.8926), (-0.08352, 0.9724, 0.8924), (-0.005746, 0.9681, 0.8922), (0.07203, 0.9637, 0.892), (0.1498, 0.9593, 0.8919), (0.2276, 0.955, 0.8917), (0.3053, 0.9506, 0.8915), (0.3831, 0.9463, 0.8913), (0.4609, 0.9419, 0.8911), (0.5387, 0.9376, 0.891), (0.6164, 0.9332, 0.8908), (0.6942, 0.9289, 0.8906), (0.772, 0.9245, 0.8904), (0.8497, 0.9202, 0.8903), (0.9275, 0.9158, 0.8901), (1.005, 0.9115, 0.8899), (-1.418, 1.307, 0.6406), (0.3866, 0.5338, -2.74), (2.589, -1.121, 0.8389), (0.7648, 2.394, 1.548), (1.278, -1.246, -1.108), (2.456, 0.9527, 0.7795), (-0.4335, 0.7312, 0.7307), (-0.4059, 2.731, 0.7307), (2.093, -0.6669, 1.127), (0.4162, 2.302, 0.9108), (1.206, -0.905, -0.5043), (1.863, 1.188, 0.4969), (0.6871, -0.2304, 0.2078), (0.7148, 1.77, 0.2078), (0.2376, 0.1882, 1.003), (0.2376, 0.1882, 0.942), (0.2376, 0.1271, 1.003), (0.2376, 0.1271, 0.942), (0.1765, 0.1882, 1.003), (0.1765, 0.1882, 0.942), (0.1765, 0.1271, 1.003), (0.1765, 0.1271, 0.942), (0.2376, 0.1882, 1.003), (0.2376, 0.1882, 0.942), (0.2376, 0.1271, 1.003), (0.2376, 0.1271, 0.942), (0.1765, 0.1882, 1.003), (0.1765, 0.1882, 0.942), (0.1765, 0.1271, 1.003), (0.1765, 0.1271, 0.942), (0.2376, 0.1882, 1.003), (0.2376, 0.1882, 0.942), (0.2376, 0.1271, 1.003), (0.2376, 0.1271, 0.942), (0.1765, 0.1882, 1.003), (0.1765, 0.1882, 0.942), (0.1765, 0.1271, 1.003), (0.1765, 0.1271, 0.942)], [], [(99, 13, 3, 47), (713, 153, 7, 60), (86, 15, 5, 73), (112, 27, 1, 46), (14, 4, 11, 17), (31, 13, 1, 27), (266, 17, 11, 185), (26, 0, 9, 29), (218, 6, 10, 250), (12, 2, 8, 16), (0, 12, 16, 9), (250, 10, 17, 266), (25, 3, 13, 31), (6, 14, 17, 10), (60, 7, 15, 86), (46, 1, 13, 99), (0, 18, 23, 12), (6, 20, 22, 14), (26, 32, 18, 0), (14, 22, 21, 4), (218, 217, 20, 6), (12, 23, 19, 2), (2, 19, 33, 24), (154, 297, 32, 26), (138, 25, 31, 186), (8, 28, 30, 16), (2, 24, 28, 8), (154, 26, 29, 170), (16, 30, 29, 9), (186, 31, 27, 249), (505, 249, 27, 112), (47, 3, 25, 125), (19, 59, 137, 33), (59, 58, 136, 137), (58, 57, 135, 136), (57, 56, 134, 135), (56, 55, 133, 134), (55, 54, 132, 133), (54, 53, 131, 132), (53, 52, 130, 131), (52, 51, 129, 130), (51, 50, 128, 129), (50, 49, 127, 128), (49, 48, 126, 127), (48, 47, 125, 126), (297, 313, 124, 32), (313, 329, 123, 124), (329, 345, 122, 123), (345, 361, 121, 122), (361, 377, 120, 121), (377, 393, 119, 120), (393, 409, 118, 119), (409, 425, 117, 118), (425, 441, 116, 117), (441, 457, 115, 116), (457, 473, 114, 115), (473, 489, 113, 114), (489, 505, 112, 113), (18, 34, 111, 23), (34, 35, 110, 111), (35, 36, 109, 110), (36, 37, 108, 109), (37, 38, 107, 108), (38, 39, 106, 107), (39, 40, 105, 106), (40, 41, 104, 105), (41, 42, 103, 104), (42, 43, 102, 103), (43, 44, 101, 102), (44, 45, 100, 101), (45, 46, 99, 100), (20, 72, 98, 22), (72, 71, 97, 98), (71, 70, 96, 97), (70, 69, 95, 96), (69, 68, 94, 95), (68, 67, 93, 94), (67, 66, 92, 93), (66, 65, 91, 92), (65, 64, 90, 91), (64, 63, 89, 90), (63, 62, 88, 89), (62, 61, 87, 88), (61, 60, 86, 87), (32, 124, 34, 18), (124, 123, 35, 34), (123, 122, 36, 35), (122, 121, 37, 36), (121, 120, 38, 37), (120, 119, 39, 38), (119, 118, 40, 39), (118, 117, 41, 40), (117, 116, 42, 41), (116, 115, 43, 42), (115, 114, 44, 43), (114, 113, 45, 44), (113, 112, 46, 45), (22, 98, 85, 21), (98, 97, 84, 85), (97, 96, 83, 84), (96, 95, 82, 83), (95, 94, 81, 82), (94, 93, 80, 81), (93, 92, 79, 80), (92, 91, 78, 79), (91, 90, 77, 78), (90, 89, 76, 77), (89, 88, 75, 76), (88, 87, 74, 75), (87, 86, 73, 74), (217, 521, 72, 20), (521, 537, 71, 72), (537, 553, 70, 71), (553, 569, 69, 70), (569, 585, 68, 69), (585, 601, 67, 68), (601, 617, 66, 67), (617, 633, 65, 66), (633, 649, 64, 65), (649, 665, 63, 64), (665, 681, 62, 63), (681, 697, 61, 62), (697, 713, 60, 61), (23, 111, 59, 19), (111, 110, 58, 59), (110, 109, 57, 58), (109, 108, 56, 57), (108, 107, 55, 56), (107, 106, 54, 55), (106, 105, 53, 54), (105, 104, 52, 53), (104, 103, 51, 52), (103, 102, 50, 51), (102, 101, 49, 50), (101, 100, 48, 49), (100, 99, 47, 48), (126, 125, 698, 682), (682, 698, 699, 683), (683, 699, 700, 684), (684, 700, 701, 685), (685, 701, 702, 686), (686, 702, 703, 687), (687, 703, 704, 688), (688, 704, 705, 689), (689, 705, 706, 690), (690, 706, 707, 691), (691, 707, 708, 692), (692, 708, 709, 693), (693, 709, 710, 694), (694, 710, 711, 695), (695, 711, 712, 696), (696, 712, 713, 697), (127, 126, 682, 666), (666, 682, 683, 667), (667, 683, 684, 668), (668, 684, 685, 669), (669, 685, 686, 670), (670, 686, 687, 671), (671, 687, 688, 672), (672, 688, 689, 673), (673, 689, 690, 674), (674, 690, 691, 675), (675, 691, 692, 676), (676, 692, 693, 677), (677, 693, 694, 678), (678, 694, 695, 679), (679, 695, 696, 680), (680, 696, 697, 681), (128, 127, 666, 650), (650, 666, 667, 651), (651, 667, 668, 652), (652, 668, 669, 653), (653, 669, 670, 654), (654, 670, 671, 655), (655, 671, 672, 656), (656, 672, 673, 657), (657, 673, 674, 658), (658, 674, 675, 659), (659, 675, 676, 660), (660, 676, 677, 661), (661, 677, 678, 662), (662, 678, 679, 663), (663, 679, 680, 664), (664, 680, 681, 665), (129, 128, 650, 634), (634, 650, 651, 635), (635, 651, 652, 636), (636, 652, 653, 637), (637, 653, 654, 638), (638, 654, 655, 639), (639, 655, 656, 640), (640, 656, 657, 641), (641, 657, 658, 642), (642, 658, 659, 643), (643, 659, 660, 644), (644, 660, 661, 645), (645, 661, 662, 646), (646, 662, 663, 647), (647, 663, 664, 648), (648, 664, 665, 649), (130, 129, 634, 618), (618, 634, 635, 619), (619, 635, 636, 620), (620, 636, 637, 621), (621, 637, 638, 622), (622, 638, 639, 623), (623, 639, 640, 624), (624, 640, 641, 625), (625, 641, 642, 626), (626, 642, 643, 627), (627, 643, 644, 628), (628, 644, 645, 629), (629, 645, 646, 630), (630, 646, 647, 631), (631, 647, 648, 632), (632, 648, 649, 633), (131, 130, 618, 602), (602, 618, 619, 603), (603, 619, 620, 604), (604, 620, 621, 605), (605, 621, 622, 606), (606, 622, 623, 607), (607, 623, 624, 608), (608, 624, 625, 609), (609, 625, 626, 610), (610, 626, 627, 611), (611, 627, 628, 612), (612, 628, 629, 613), (613, 629, 630, 614), (614, 630, 631, 615), (615, 631, 632, 616), (616, 632, 633, 617), (132, 131, 602, 586), (586, 602, 603, 587), (587, 603, 604, 588), (588, 604, 605, 589), (589, 605, 606, 590), (590, 606, 607, 591), (591, 607, 608, 592), (592, 608, 609, 593), (593, 609, 610, 594), (594, 610, 611, 595), (595, 611, 612, 596), (596, 612, 613, 597), (597, 613, 614, 598), (598, 614, 615, 599), (599, 615, 616, 600), (600, 616, 617, 601), (133, 132, 586, 570), (570, 586, 587, 571), (571, 587, 588, 572), (572, 588, 589, 573), (573, 589, 590, 574), (574, 590, 591, 575), (575, 591, 592, 576), (576, 592, 593, 577), (577, 593, 594, 578), (578, 594, 595, 579), (579, 595, 596, 580), (580, 596, 597, 581), (581, 597, 598, 582), (582, 598, 599, 583), (583, 599, 600, 584), (584, 600, 601, 585), (134, 133, 570, 554), (554, 570, 571, 555), (555, 571, 572, 556), (556, 572, 573, 557), (557, 573, 574, 558), (558, 574, 575, 559), (559, 575, 576, 560), (560, 576, 577, 561), (561, 577, 578, 562), (562, 578, 579, 563), (563, 579, 580, 564), (564, 580, 581, 565), (565, 581, 582, 566), (566, 582, 583, 567), (567, 583, 584, 568), (568, 584, 585, 569), (135, 134, 554, 538), (538, 554, 555, 539), (539, 555, 556, 540), (540, 556, 557, 541), (541, 557, 558, 542), (542, 558, 559, 543), (543, 559, 560, 544), (544, 560, 561, 545), (545, 561, 562, 546), (546, 562, 563, 547), (547, 563, 564, 548), (548, 564, 565, 549), (549, 565, 566, 550), (550, 566, 567, 551), (551, 567, 568, 552), (552, 568, 569, 553), (136, 135, 538, 522), (522, 538, 539, 523), (523, 539, 540, 524), (524, 540, 541, 525), (525, 541, 542, 526), (526, 542, 543, 527), (527, 543, 544, 528), (528, 544, 545, 529), (529, 545, 546, 530), (530, 546, 547, 531), (531, 547, 548, 532), (532, 548, 549, 533), (533, 549, 550, 534), (534, 550, 551, 535), (535, 551, 552, 536), (536, 552, 553, 537), (137, 136, 522, 506), (506, 522, 523, 507), (507, 523, 524, 508), (508, 524, 525, 509), (509, 525, 526, 510), (510, 526, 527, 511), (511, 527, 528, 512), (512, 528, 529, 513), (513, 529, 530, 514), (514, 530, 531, 515), (515, 531, 532, 516), (516, 532, 533, 517), (517, 533, 534, 518), (518, 534, 535, 519), (519, 535, 536, 520), (520, 536, 537, 521), (33, 137, 506, 202), (202, 506, 507, 203), (203, 507, 508, 204), (204, 508, 509, 205), (205, 509, 510, 206), (206, 510, 511, 207), (207, 511, 512, 208), (208, 512, 513, 209), (209, 513, 514, 210), (210, 514, 515, 211), (211, 515, 516, 212), (212, 516, 517, 213), (213, 517, 518, 214), (214, 518, 519, 215), (215, 519, 520, 216), (216, 520, 521, 217), (74, 73, 490, 474), (474, 490, 491, 475), (475, 491, 492, 476), (476, 492, 493, 477), (477, 493, 494, 478), (478, 494, 495, 479), (479, 495, 496, 480), (480, 496, 497, 481), (481, 497, 498, 482), (482, 498, 499, 483), (483, 499, 500, 484), (484, 500, 501, 485), (485, 501, 502, 486), (486, 502, 503, 487), (487, 503, 504, 488), (488, 504, 505, 489), (75, 74, 474, 458), (458, 474, 475, 459), (459, 475, 476, 460), (460, 476, 477, 461), (461, 477, 478, 462), (462, 478, 479, 463), (463, 479, 480, 464), (464, 480, 481, 465), (465, 481, 482, 466), (466, 482, 483, 467), (467, 483, 484, 468), (468, 484, 485, 469), (469, 485, 486, 470), (470, 486, 487, 471), (471, 487, 488, 472), (472, 488, 489, 473), (76, 75, 458, 442), (442, 458, 459, 443), (443, 459, 460, 444), (444, 460, 461, 445), (445, 461, 462, 446), (446, 462, 463, 447), (447, 463, 464, 448), (448, 464, 465, 449), (449, 465, 466, 450), (450, 466, 467, 451), (451, 467, 468, 452), (452, 468, 469, 453), (453, 469, 470, 454), (454, 470, 471, 455), (455, 471, 472, 456), (456, 472, 473, 457), (77, 76, 442, 426), (426, 442, 443, 427), (427, 443, 444, 428), (428, 444, 445, 429), (429, 445, 446, 430), (430, 446, 447, 431), (431, 447, 448, 432), (432, 448, 449, 433), (433, 449, 450, 434), (434, 450, 451, 435), (435, 451, 452, 436), (436, 452, 453, 437), (437, 453, 454, 438), (438, 454, 455, 439), (439, 455, 456, 440), (440, 456, 457, 441), (78, 77, 426, 410), (410, 426, 427, 411), (411, 427, 428, 412), (412, 428, 429, 413), (413, 429, 430, 414), (414, 430, 431, 415), (415, 431, 432, 416), (416, 432, 433, 417), (417, 433, 434, 418), (418, 434, 435, 419), (419, 435, 436, 420), (420, 436, 437, 421), (421, 437, 438, 422), (422, 438, 439, 423), (423, 439, 440, 424), (424, 440, 441, 425), (79, 78, 410, 394), (394, 410, 411, 395), (395, 411, 412, 396), (396, 412, 413, 397), (397, 413, 414, 398), (398, 414, 415, 399), (399, 415, 416, 400), (400, 416, 417, 401), (401, 417, 418, 402), (402, 418, 419, 403), (403, 419, 420, 404), (404, 420, 421, 405), (405, 421, 422, 406), (406, 422, 423, 407), (407, 423, 424, 408), (408, 424, 425, 409), (80, 79, 394, 378), (378, 394, 395, 379), (379, 395, 396, 380), (380, 396, 397, 381), (381, 397, 398, 382), (382, 398, 399, 383), (383, 399, 400, 384), (384, 400, 401, 385), (385, 401, 402, 386), (386, 402, 403, 387), (387, 403, 404, 388), (388, 404, 405, 389), (389, 405, 406, 390), (390, 406, 407, 391), (391, 407, 408, 392), (392, 408, 409, 393), (81, 80, 378, 362), (362, 378, 379, 363), (363, 379, 380, 364), (364, 380, 381, 365), (365, 381, 382, 366), (366, 382, 383, 367), (367, 383, 384, 368), (368, 384, 385, 369), (369, 385, 386, 370), (370, 386, 387, 371), (371, 387, 388, 372), (372, 388, 389, 373), (373, 389, 390, 374), (374, 390, 391, 375), (375, 391, 392, 376), (376, 392, 393, 377), (82, 81, 362, 346), (346, 362, 363, 347), (347, 363, 364, 348), (348, 364, 365, 349), (349, 365, 366, 350), (350, 366, 367, 351), (351, 367, 368, 352), (352, 368, 369, 353), (353, 369, 370, 354), (354, 370, 371, 355), (355, 371, 372, 356), (356, 372, 373, 357), (357, 373, 374, 358), (358, 374, 375, 359), (359, 375, 376, 360), (360, 376, 377, 361), (83, 82, 346, 330), (330, 346, 347, 331), (331, 347, 348, 332), (332, 348, 349, 333), (333, 349, 350, 334), (334, 350, 351, 335), (335, 351, 352, 336), (336, 352, 353, 337), (337, 353, 354, 338), (338, 354, 355, 339), (339, 355, 356, 340), (340, 356, 357, 341), (341, 357, 358, 342), (342, 358, 359, 343), (343, 359, 360, 344), (344, 360, 361, 345), (84, 83, 330, 314), (314, 330, 331, 315), (315, 331, 332, 316), (316, 332, 333, 317), (317, 333, 334, 318), (318, 334, 335, 319), (319, 335, 336, 320), (320, 336, 337, 321), (321, 337, 338, 322), (322, 338, 339, 323), (323, 339, 340, 324), (324, 340, 341, 325), (325, 341, 342, 326), (326, 342, 343, 327), (327, 343, 344, 328), (328, 344, 345, 329), (85, 84, 314, 298), (298, 314, 315, 299), (299, 315, 316, 300), (300, 316, 317, 301), (301, 317, 318, 302), (302, 318, 319, 303), (303, 319, 320, 304), (304, 320, 321, 305), (305, 321, 322, 306), (306, 322, 323, 307), (307, 323, 324, 308), (308, 324, 325, 309), (309, 325, 326, 310), (310, 326, 327, 311), (311, 327, 328, 312), (312, 328, 329, 313), (21, 85, 298, 282), (282, 298, 299, 283), (283, 299, 300, 284), (284, 300, 301, 285), (285, 301, 302, 286), (286, 302, 303, 287), (287, 303, 304, 288), (288, 304, 305, 289), (289, 305, 306, 290), (290, 306, 307, 291), (291, 307, 308, 292), (292, 308, 309, 293), (293, 309, 310, 294), (294, 310, 311, 295), (295, 311, 312, 296), (296, 312, 313, 297), (73, 5, 234, 490), (490, 234, 235, 491), (491, 235, 236, 492), (492, 236, 237, 493), (493, 237, 238, 494), (494, 238, 239, 495), (495, 239, 240, 496), (496, 240, 241, 497), (497, 241, 242, 498), (498, 242, 243, 499), (499, 243, 244, 500), (500, 244, 245, 501), (501, 245, 246, 502), (502, 246, 247, 503), (503, 247, 248, 504), (504, 248, 249, 505), (15, 201, 234, 5), (201, 200, 235, 234), (200, 199, 236, 235), (199, 198, 237, 236), (198, 197, 238, 237), (197, 196, 239, 238), (196, 195, 240, 239), (195, 194, 241, 240), (194, 193, 242, 241), (193, 192, 243, 242), (192, 191, 244, 243), (191, 190, 245, 244), (190, 189, 246, 245), (189, 188, 247, 246), (188, 187, 248, 247), (187, 186, 249, 248), (4, 169, 185, 11), (169, 168, 184, 185), (168, 167, 183, 184), (167, 166, 182, 183), (166, 165, 181, 182), (165, 164, 180, 181), (164, 163, 179, 180), (163, 162, 178, 179), (162, 161, 177, 178), (161, 160, 176, 177), (160, 159, 175, 176), (159, 158, 174, 175), (158, 157, 173, 174), (157, 156, 172, 173), (156, 155, 171, 172), (155, 154, 170, 171), (7, 153, 201, 15), (153, 152, 200, 201), (152, 151, 199, 200), (151, 150, 198, 199), (150, 149, 197, 198), (149, 148, 196, 197), (148, 147, 195, 196), (147, 146, 194, 195), (146, 145, 193, 194), (145, 144, 192, 193), (144, 143, 191, 192), (143, 142, 190, 191), (142, 141, 189, 190), (141, 140, 188, 189), (140, 139, 187, 188), (139, 138, 186, 187), (4, 21, 282, 169), (169, 282, 283, 168), (168, 283, 284, 167), (167, 284, 285, 166), (166, 285, 286, 165), (165, 286, 287, 164), (164, 287, 288, 163), (163, 288, 289, 162), (162, 289, 290, 161), (161, 290, 291, 160), (160, 291, 292, 159), (159, 292, 293, 158), (158, 293, 294, 157), (157, 294, 295, 156), (156, 295, 296, 155), (155, 296, 297, 154), (24, 33, 202, 233), (233, 202, 203, 232), (232, 203, 204, 231), (231, 204, 205, 230), (230, 205, 206, 229), (229, 206, 207, 228), (228, 207, 208, 227), (227, 208, 209, 226), (226, 209, 210, 225), (225, 210, 211, 224), (224, 211, 212, 223), (223, 212, 213, 222), (222, 213, 214, 221), (221, 214, 215, 220), (220, 215, 216, 219), (219, 216, 217, 218), (28, 265, 281, 30), (265, 264, 280, 281), (264, 263, 279, 280), (263, 262, 278, 279), (262, 261, 277, 278), (261, 260, 276, 277), (260, 259, 275, 276), (259, 258, 274, 275), (258, 257, 273, 274), (257, 256, 272, 273), (256, 255, 271, 272), (255, 254, 270, 271), (254, 253, 269, 270), (253, 252, 268, 269), (252, 251, 267, 268), (251, 250, 266, 267), (24, 233, 265, 28), (233, 232, 264, 265), (232, 231, 263, 264), (231, 230, 262, 263), (230, 229, 261, 262), (229, 228, 260, 261), (228, 227, 259, 260), (227, 226, 258, 259), (226, 225, 257, 258), (225, 224, 256, 257), (224, 223, 255, 256), (223, 222, 254, 255), (222, 221, 253, 254), (221, 220, 252, 253), (220, 219, 251, 252), (219, 218, 250, 251), (30, 281, 170, 29), (281, 280, 171, 170), (280, 279, 172, 171), (279, 278, 173, 172), (278, 277, 174, 173), (277, 276, 175, 174), (276, 275, 176, 175), (275, 274, 177, 176), (274, 273, 178, 177), (273, 272, 179, 178), (272, 271, 180, 179), (271, 270, 181, 180), (270, 269, 182, 181), (269, 268, 183, 182), (268, 267, 184, 183), (267, 266, 185, 184), (125, 25, 138, 698), (698, 138, 139, 699), (699, 139, 140, 700), (700, 140, 141, 701), (701, 141, 142, 702), (702, 142, 143, 703), (703, 143, 144, 704), (704, 144, 145, 705), (705, 145, 146, 706), (706, 146, 147, 707), (707, 147, 148, 708), (708, 148, 149, 709), (709, 149, 150, 710), (710, 150, 151, 711), (711, 151, 152, 712), (712, 152, 153, 713), (14, 4, 714, 715), (715, 714, 716, 717), (717, 716, 718, 719), (719, 718, 720, 721), (721, 720, 722, 723), (723, 722, 724, 725), (725, 724, 726, 727), (728, 729, 731, 730), (730, 731, 735, 734), (734, 735, 733, 732), (732, 733, 729, 728), (730, 734, 732, 728), (735, 731, 729, 733), (736, 737, 739, 738), (738, 739, 743, 742), (742, 743, 741, 740), (740, 741, 737, 736), (738, 742, 740, 736), (743, 739, 737, 741), (744, 745, 747, 746), (746, 747, 751, 750), (750, 751, 749, 748), (748, 749, 745, 744), (746, 750, 748, 744), (751, 747, 745, 749)])
_uv = me_cube_005.uv_layers.new(name='UVMap')
_uv.uv.foreach_set('vector', [0.6051, 0.25, 0.625, 0.25, 0.625, 0.25, 0.6051, 0.25, 0.6051, 0.5, 0.625, 0.5, 0.625, 0.5, 0.6051, 0.5, 0.6051, 0.5, 0.625, 0.5, 0.625, 0.75, 0.6051, 0.75, 0.6051, 0.9182, 0.625, 0.9182, 0.625, 1.0, 0.6051, 1.0, 0.375, 0.5, 0.375, 0.75, 0.375, 0.75, 0.375, 0.5, 0.7932, 0.5, 0.875, 0.5, 0.875, 0.75, 0.7932, 0.75, 0.375, 0.5, 0.375, 0.5, 0.375, 0.75, 0.375, 0.75, 0.375, 0.9182, 0.375, 1.0, 0.375, 1.0, 0.375, 0.9182, 0.375, 0.5, 0.375, 0.5, 0.375, 0.5, 0.375, 0.5, 0.375, 0.25, 0.375, 0.25, 0.375, 0.25, 0.375, 0.25, 0.375, 0.0, 0.375, 0.25, 0.375, 0.25, 0.375, 0.0, 0.375, 0.5, 0.375, 0.5, 0.375, 0.5, 0.375, 0.5, 0.625, 0.3318, 0.625, 0.25, 0.625, 0.25, 0.6206, 0.3308, 0.375, 0.5, 0.375, 0.5, 0.375, 0.5, 0.375, 0.5, 0.6051, 0.5, 0.625, 0.5, 0.625, 0.5, 0.6051, 0.5, 0.6051, 0.0, 0.625, 0.0, 0.625, 0.25, 0.6051, 0.25, 0.375, 0.0, 0.4169, 0.0, 0.4169, 0.25, 0.375, 0.25, 0.375, 0.5, 0.4169, 0.5, 0.4169, 0.5, 0.375, 0.5, 0.375, 0.9182, 0.4171, 0.9177, 0.4169, 1.0, 0.375, 1.0, 0.375, 0.5, 0.4169, 0.5, 0.4169, 0.75, 0.375, 0.75, 0.375, 0.5, 0.4169, 0.5, 0.4169, 0.5, 0.375, 0.5, 0.375, 0.25, 0.4169, 0.25, 0.4169, 0.25, 0.375, 0.25, 0.375, 0.25, 0.4169, 0.25, 0.4169, 0.3318, 0.375, 0.3318, 0.375, 0.8984, 0.4171, 0.898, 0.4171, 0.9177, 0.375, 0.9182, 0.625, 0.3516, 0.625, 0.3318, 0.625, 0.3318, 0.625, 0.3516, 0.375, 0.25, 0.375, 0.3318, 0.375, 0.3318, 0.375, 0.25, 0.375, 0.25, 0.375, 0.3318, 0.375, 0.3318, 0.375, 0.25, 0.375, 0.8984, 0.375, 0.9182, 0.375, 0.9182, 0.375, 0.8984, 0.125, 0.5, 0.2068, 0.5, 0.2068, 0.75, 0.125, 0.75, 0.7734, 0.5, 0.7932, 0.5, 0.7932, 0.75, 0.7734, 0.75, 0.6051, 0.8984, 0.625, 0.8984, 0.625, 0.9182, 0.6051, 0.9182, 0.6051, 0.25, 0.625, 0.25, 0.625, 0.3318, 0.6051, 0.3318, 0.4169, 0.25, 0.4267, 0.25, 0.4267, 0.3318, 0.4169, 0.3318, 0.4267, 0.25, 0.4416, 0.25, 0.4416, 0.3318, 0.4267, 0.3318, 0.4416, 0.25, 0.4564, 0.25, 0.4564, 0.3318, 0.4416, 0.3318, 0.4564, 0.25, 0.4713, 0.25, 0.4713, 0.3318, 0.4564, 0.3318, 0.4713, 0.25, 0.4862, 0.25, 0.4862, 0.3318, 0.4713, 0.3318, 0.4862, 0.25, 0.501, 0.25, 0.501, 0.3318, 0.4862, 0.3318, 0.501, 0.25, 0.5159, 0.25, 0.5159, 0.3318, 0.501, 0.3318, 0.5159, 0.25, 0.5308, 0.25, 0.5308, 0.3318, 0.5159, 0.3318, 0.5308, 0.25, 0.5456, 0.25, 0.5456, 0.3318, 0.5308, 0.3318, 0.5456, 0.25, 0.5605, 0.25, 0.5605, 0.3318, 0.5456, 0.3318, 0.5605, 0.25, 0.5754, 0.25, 0.5754, 0.3318, 0.5605, 0.3318, 0.5754, 0.25, 0.5902, 0.25, 0.5902, 0.3318, 0.5754, 0.3318, 0.5902, 0.25, 0.6051, 0.25, 0.6051, 0.3318, 0.5902, 0.3318, 0.4171, 0.898, 0.4269, 0.898, 0.4269, 0.9178, 0.4171, 0.9177, 0.4269, 0.898, 0.4417, 0.8981, 0.4418, 0.9178, 0.4269, 0.9178, 0.4417, 0.8981, 0.4566, 0.8981, 0.4566, 0.9178, 0.4418, 0.9178, 0.4566, 0.8981, 0.4714, 0.8981, 0.4715, 0.9179, 0.4566, 0.9178, 0.4714, 0.8981, 0.4863, 0.8981, 0.4863, 0.9179, 0.4715, 0.9179, 0.4863, 0.8981, 0.5012, 0.8982, 0.5012, 0.9179, 0.4863, 0.9179, 0.5012, 0.8982, 0.516, 0.8982, 0.516, 0.918, 0.5012, 0.9179, 0.516, 0.8982, 0.5309, 0.8982, 0.5309, 0.918, 0.516, 0.918, 0.5309, 0.8982, 0.5457, 0.8983, 0.5457, 0.918, 0.5309, 0.918, 0.5457, 0.8983, 0.5606, 0.8983, 0.5606, 0.9181, 0.5457, 0.918, 0.5606, 0.8983, 0.5754, 0.8983, 0.5754, 0.9181, 0.5606, 0.9181, 0.5754, 0.8983, 0.5903, 0.8983, 0.5903, 0.9181, 0.5754, 0.9181, 0.5903, 0.8983, 0.6051, 0.8984, 0.6051, 0.9182, 0.5903, 0.9181, 0.4169, 0.0, 0.4267, 0.0, 0.4267, 0.25, 0.4169, 0.25, 0.4267, 0.0, 0.4416, 0.0, 0.4416, 0.25, 0.4267, 0.25, 0.4416, 0.0, 0.4564, 0.0, 0.4564, 0.25, 0.4416, 0.25, 0.4564, 0.0, 0.4713, 0.0, 0.4713, 0.25, 0.4564, 0.25, 0.4713, 0.0, 0.4862, 0.0, 0.4862, 0.25, 0.4713, 0.25, 0.4862, 0.0, 0.501, 0.0, 0.501, 0.25, 0.4862, 0.25, 0.501, 0.0, 0.5159, 0.0, 0.5159, 0.25, 0.501, 0.25, 0.5159, 0.0, 0.5308, 0.0, 0.5308, 0.25, 0.5159, 0.25, 0.5308, 0.0, 0.5456, 0.0, 0.5456, 0.25, 0.5308, 0.25, 0.5456, 0.0, 0.5605, 0.0, 0.5605, 0.25, 0.5456, 0.25, 0.5605, 0.0, 0.5754, 0.0, 0.5754, 0.25, 0.5605, 0.25, 0.5754, 0.0, 0.5902, 0.0, 0.5902, 0.25, 0.5754, 0.25, 0.5902, 0.0, 0.6051, 0.0, 0.6051, 0.25, 0.5902, 0.25, 0.4169, 0.5, 0.4267, 0.5, 0.4267, 0.5, 0.4169, 0.5, 0.4267, 0.5, 0.4416, 0.5, 0.4416, 0.5, 0.4267, 0.5, 0.4416, 0.5, 0.4564, 0.5, 0.4564, 0.5, 0.4416, 0.5, 0.4564, 0.5, 0.4713, 0.5, 0.4713, 0.5, 0.4564, 0.5, 0.4713, 0.5, 0.4862, 0.5, 0.4862, 0.5, 0.4713, 0.5, 0.4862, 0.5, 0.501, 0.5, 0.501, 0.5, 0.4862, 0.5, 0.501, 0.5, 0.5159, 0.5, 0.5159, 0.5, 0.501, 0.5, 0.5159, 0.5, 0.5308, 0.5, 0.5308, 0.5, 0.5159, 0.5, 0.5308, 0.5, 0.5456, 0.5, 0.5456, 0.5, 0.5308, 0.5, 0.5456, 0.5, 0.5605, 0.5, 0.5605, 0.5, 0.5456, 0.5, 0.5605, 0.5, 0.5754, 0.5, 0.5754, 0.5, 0.5605, 0.5, 0.5754, 0.5, 0.5902, 0.5, 0.5902, 0.5, 0.5754, 0.5, 0.5902, 0.5, 0.6051, 0.5, 0.6051, 0.5, 0.5902, 0.5, 0.4171, 0.9177, 0.4269, 0.9178, 0.4267, 1.0, 0.4169, 1.0, 0.4269, 0.9178, 0.4418, 0.9178, 0.4416, 1.0, 0.4267, 1.0, 0.4418, 0.9178, 0.4566, 0.9178, 0.4564, 1.0, 0.4416, 1.0, 0.4566, 0.9178, 0.4715, 0.9179, 0.4713, 1.0, 0.4564, 1.0, 0.4715, 0.9179, 0.4863, 0.9179, 0.4862, 1.0, 0.4713, 1.0, 0.4863, 0.9179, 0.5012, 0.9179, 0.501, 1.0, 0.4862, 1.0, 0.5012, 0.9179, 0.516, 0.918, 0.5159, 1.0, 0.501, 1.0, 0.516, 0.918, 0.5309, 0.918, 0.5308, 1.0, 0.5159, 1.0, 0.5309, 0.918, 0.5457, 0.918, 0.5456, 1.0, 0.5308, 1.0, 0.5457, 0.918, 0.5606, 0.9181, 0.5605, 1.0, 0.5456, 1.0, 0.5606, 0.9181, 0.5754, 0.9181, 0.5754, 1.0, 0.5605, 1.0, 0.5754, 0.9181, 0.5903, 0.9181, 0.5902, 1.0, 0.5754, 1.0, 0.5903, 0.9181, 0.6051, 0.9182, 0.6051, 1.0, 0.5902, 1.0, 0.4169, 0.5, 0.4267, 0.5, 0.4267, 0.75, 0.4169, 0.75, 0.4267, 0.5, 0.4416, 0.5, 0.4416, 0.75, 0.4267, 0.75, 0.4416, 0.5, 0.4564, 0.5, 0.4564, 0.75, 0.4416, 0.75, 0.4564, 0.5, 0.4713, 0.5, 0.4713, 0.75, 0.4564, 0.75, 0.4713, 0.5, 0.4862, 0.5, 0.4862, 0.75, 0.4713, 0.75, 0.4862, 0.5, 0.501, 0.5, 0.501, 0.75, 0.4862, 0.75, 0.501, 0.5, 0.5159, 0.5, 0.5159, 0.75, 0.501, 0.75, 0.5159, 0.5, 0.5308, 0.5, 0.5308, 0.75, 0.5159, 0.75, 0.5308, 0.5, 0.5456, 0.5, 0.5456, 0.75, 0.5308, 0.75, 0.5456, 0.5, 0.5605, 0.5, 0.5605, 0.75, 0.5456, 0.75, 0.5605, 0.5, 0.5754, 0.5, 0.5754, 0.75, 0.5605, 0.75, 0.5754, 0.5, 0.5902, 0.5, 0.5902, 0.75, 0.5754, 0.75, 0.5902, 0.5, 0.6051, 0.5, 0.6051, 0.75, 0.5902, 0.75, 0.4169, 0.5, 0.4267, 0.5, 0.4267, 0.5, 0.4169, 0.5, 0.4267, 0.5, 0.4416, 0.5, 0.4416, 0.5, 0.4267, 0.5, 0.4416, 0.5, 0.4564, 0.5, 0.4564, 0.5, 0.4416, 0.5, 0.4564, 0.5, 0.4713, 0.5, 0.4713, 0.5, 0.4564, 0.5, 0.4713, 0.5, 0.4862, 0.5, 0.4862, 0.5, 0.4713, 0.5, 0.4862, 0.5, 0.501, 0.5, 0.501, 0.5, 0.4862, 0.5, 0.501, 0.5, 0.5159, 0.5, 0.5159, 0.5, 0.501, 0.5, 0.5159, 0.5, 0.5308, 0.5, 0.5308, 0.5, 0.5159, 0.5, 0.5308, 0.5, 0.5456, 0.5, 0.5456, 0.5, 0.5308, 0.5, 0.5456, 0.5, 0.5605, 0.5, 0.5605, 0.5, 0.5456, 0.5, 0.5605, 0.5, 0.5754, 0.5, 0.5754, 0.5, 0.5605, 0.5, 0.5754, 0.5, 0.5902, 0.5, 0.5902, 0.5, 0.5754, 0.5, 0.5902, 0.5, 0.6051, 0.5, 0.6051, 0.5, 0.5902, 0.5, 0.4169, 0.25, 0.4267, 0.25, 0.4267, 0.25, 0.4169, 0.25, 0.4267, 0.25, 0.4416, 0.25, 0.4416, 0.25, 0.4267, 0.25, 0.4416, 0.25, 0.4564, 0.25, 0.4564, 0.25, 0.4416, 0.25, 0.4564, 0.25, 0.4713, 0.25, 0.4713, 0.25, 0.4564, 0.25, 0.4713, 0.25, 0.4862, 0.25, 0.4862, 0.25, 0.4713, 0.25, 0.4862, 0.25, 0.501, 0.25, 0.501, 0.25, 0.4862, 0.25, 0.501, 0.25, 0.5159, 0.25, 0.5159, 0.25, 0.501, 0.25, 0.5159, 0.25, 0.5308, 0.25, 0.5308, 0.25, 0.5159, 0.25, 0.5308, 0.25, 0.5456, 0.25, 0.5456, 0.25, 0.5308, 0.25, 0.5456, 0.25, 0.5605, 0.25, 0.5605, 0.25, 0.5456, 0.25, 0.5605, 0.25, 0.5754, 0.25, 0.5754, 0.25, 0.5605, 0.25, 0.5754, 0.25, 0.5902, 0.25, 0.5902, 0.25, 0.5754, 0.25, 0.5902, 0.25, 0.6051, 0.25, 0.6051, 0.25, 0.5902, 0.25, 0.5902, 0.3318, 0.6051, 0.3318, 0.6051, 0.3516, 0.5902, 0.3516, 0.5902, 0.3516, 0.6051, 0.3516, 0.6051, 0.3615, 0.5902, 0.3615, 0.5902, 0.3615, 0.6051, 0.3615, 0.6051, 0.3714, 0.5902, 0.3714, 0.5902, 0.3714, 0.6051, 0.3714, 0.6051, 0.3813, 0.5902, 0.3813, 0.5902, 0.3813, 0.6051, 0.3813, 0.6051, 0.3912, 0.5902, 0.3912, 0.5902, 0.3912, 0.6051, 0.3912, 0.6051, 0.4011, 0.5902, 0.4011, 0.5902, 0.4011, 0.6051, 0.4011, 0.6051, 0.411, 0.5902, 0.411, 0.5902, 0.411, 0.6051, 0.411, 0.6051, 0.4208, 0.5902, 0.4208, 0.5902, 0.4208, 0.6051, 0.4208, 0.6051, 0.4307, 0.5902, 0.4307, 0.5902, 0.4307, 0.6051, 0.4307, 0.6051, 0.4406, 0.5902, 0.4406, 0.5902, 0.4406, 0.6051, 0.4406, 0.6051, 0.4505, 0.5902, 0.4505, 0.5902, 0.4505, 0.6051, 0.4505, 0.6051, 0.4604, 0.5902, 0.4604, 0.5902, 0.4604, 0.6051, 0.4604, 0.6051, 0.4703, 0.5902, 0.4703, 0.5902, 0.4703, 0.6051, 0.4703, 0.6051, 0.4802, 0.5902, 0.4802, 0.5902, 0.4802, 0.6051, 0.4802, 0.6051, 0.4901, 0.5902, 0.4901, 0.5902, 0.4901, 0.6051, 0.4901, 0.6051, 0.5, 0.5902, 0.5, 0.5754, 0.3318, 0.5902, 0.3318, 0.5902, 0.3516, 0.5754, 0.3516, 0.5754, 0.3516, 0.5902, 0.3516, 0.5902, 0.3615, 0.5754, 0.3615, 0.5754, 0.3615, 0.5902, 0.3615, 0.5902, 0.3714, 0.5754, 0.3714, 0.5754, 0.3714, 0.5902, 0.3714, 0.5902, 0.3813, 0.5754, 0.3813, 0.5754, 0.3813, 0.5902, 0.3813, 0.5902, 0.3912, 0.5754, 0.3912, 0.5754, 0.3912, 0.5902, 0.3912, 0.5902, 0.4011, 0.5754, 0.4011, 0.5754, 0.4011, 0.5902, 0.4011, 0.5902, 0.411, 0.5754, 0.411, 0.5754, 0.411, 0.5902, 0.411, 0.5902, 0.4208, 0.5754, 0.4208, 0.5754, 0.4208, 0.5902, 0.4208, 0.5902, 0.4307, 0.5754, 0.4307, 0.5754, 0.4307, 0.5902, 0.4307, 0.5902, 0.4406, 0.5754, 0.4406, 0.5754, 0.4406, 0.5902, 0.4406, 0.5902, 0.4505, 0.5754, 0.4505, 0.5754, 0.4505, 0.5902, 0.4505, 0.5902, 0.4604, 0.5754, 0.4604, 0.5754, 0.4604, 0.5902, 0.4604, 0.5902, 0.4703, 0.5754, 0.4703, 0.5754, 0.4703, 0.5902, 0.4703, 0.5902, 0.4802, 0.5754, 0.4802, 0.5754, 0.4802, 0.5902, 0.4802, 0.5902, 0.4901, 0.5754, 0.4901, 0.5754, 0.4901, 0.5902, 0.4901, 0.5902, 0.5, 0.5754, 0.5, 0.5605, 0.3318, 0.5754, 0.3318, 0.5754, 0.3516, 0.5605, 0.3516, 0.5605, 0.3516, 0.5754, 0.3516, 0.5754, 0.3615, 0.5605, 0.3615, 0.5605, 0.3615, 0.5754, 0.3615, 0.5754, 0.3714, 0.5605, 0.3714, 0.5605, 0.3714, 0.5754, 0.3714, 0.5754, 0.3813, 0.5605, 0.3813, 0.5605, 0.3813, 0.5754, 0.3813, 0.5754, 0.3912, 0.5605, 0.3912, 0.5605, 0.3912, 0.5754, 0.3912, 0.5754, 0.4011, 0.5605, 0.4011, 0.5605, 0.4011, 0.5754, 0.4011, 0.5754, 0.411, 0.5605, 0.411, 0.5605, 0.411, 0.5754, 0.411, 0.5754, 0.4208, 0.5605, 0.4208, 0.5605, 0.4208, 0.5754, 0.4208, 0.5754, 0.4307, 0.5605, 0.4307, 0.5605, 0.4307, 0.5754, 0.4307, 0.5754, 0.4406, 0.5605, 0.4406, 0.5605, 0.4406, 0.5754, 0.4406, 0.5754, 0.4505, 0.5605, 0.4505, 0.5605, 0.4505, 0.5754, 0.4505, 0.5754, 0.4604, 0.5605, 0.4604, 0.5605, 0.4604, 0.5754, 0.4604, 0.5754, 0.4703, 0.5605, 0.4703, 0.5605, 0.4703, 0.5754, 0.4703, 0.5754, 0.4802, 0.5605, 0.4802, 0.5605, 0.4802, 0.5754, 0.4802, 0.5754, 0.4901, 0.5605, 0.4901, 0.5605, 0.4901, 0.5754, 0.4901, 0.5754, 0.5, 0.5605, 0.5, 0.5456, 0.3318, 0.5605, 0.3318, 0.5605, 0.3516, 0.5456, 0.3516, 0.5456, 0.3516, 0.5605, 0.3516, 0.5605, 0.3615, 0.5456, 0.3615, 0.5456, 0.3615, 0.5605, 0.3615, 0.5605, 0.3714, 0.5456, 0.3714, 0.5456, 0.3714, 0.5605, 0.3714, 0.5605, 0.3813, 0.5456, 0.3813, 0.5456, 0.3813, 0.5605, 0.3813, 0.5605, 0.3912, 0.5456, 0.3912, 0.5456, 0.3912, 0.5605, 0.3912, 0.5605, 0.4011, 0.5456, 0.4011, 0.5456, 0.4011, 0.5605, 0.4011, 0.5605, 0.411, 0.5456, 0.411, 0.5456, 0.411, 0.5605, 0.411, 0.5605, 0.4208, 0.5456, 0.4208, 0.5456, 0.4208, 0.5605, 0.4208, 0.5605, 0.4307, 0.5456, 0.4307, 0.5456, 0.4307, 0.5605, 0.4307, 0.5605, 0.4406, 0.5456, 0.4406, 0.5456, 0.4406, 0.5605, 0.4406, 0.5605, 0.4505, 0.5456, 0.4505, 0.5456, 0.4505, 0.5605, 0.4505, 0.5605, 0.4604, 0.5456, 0.4604, 0.5456, 0.4604, 0.5605, 0.4604, 0.5605, 0.4703, 0.5456, 0.4703, 0.5456, 0.4703, 0.5605, 0.4703, 0.5605, 0.4802, 0.5456, 0.4802, 0.5456, 0.4802, 0.5605, 0.4802, 0.5605, 0.4901, 0.5456, 0.4901, 0.5456, 0.4901, 0.5605, 0.4901, 0.5605, 0.5, 0.5456, 0.5, 0.5308, 0.3318, 0.5456, 0.3318, 0.5456, 0.3516, 0.5308, 0.3516, 0.5308, 0.3516, 0.5456, 0.3516, 0.5456, 0.3615, 0.5308, 0.3615, 0.5308, 0.3615, 0.5456, 0.3615, 0.5456, 0.3714, 0.5308, 0.3714, 0.5308, 0.3714, 0.5456, 0.3714, 0.5456, 0.3813, 0.5308, 0.3813, 0.5308, 0.3813, 0.5456, 0.3813, 0.5456, 0.3912, 0.5308, 0.3912, 0.5308, 0.3912, 0.5456, 0.3912, 0.5456, 0.4011, 0.5308, 0.4011, 0.5308, 0.4011, 0.5456, 0.4011, 0.5456, 0.411, 0.5308, 0.411, 0.5308, 0.411, 0.5456, 0.411, 0.5456, 0.4208, 0.5308, 0.4208, 0.5308, 0.4208, 0.5456, 0.4208, 0.5456, 0.4307, 0.5308, 0.4307, 0.5308, 0.4307, 0.5456, 0.4307, 0.5456, 0.4406, 0.5308, 0.4406, 0.5308, 0.4406, 0.5456, 0.4406, 0.5456, 0.4505, 0.5308, 0.4505, 0.5308, 0.4505, 0.5456, 0.4505, 0.5456, 0.4604, 0.5308, 0.4604, 0.5308, 0.4604, 0.5456, 0.4604, 0.5456, 0.4703, 0.5308, 0.4703, 0.5308, 0.4703, 0.5456, 0.4703, 0.5456, 0.4802, 0.5308, 0.4802, 0.5308, 0.4802, 0.5456, 0.4802, 0.5456, 0.4901, 0.5308, 0.4901, 0.5308, 0.4901, 0.5456, 0.4901, 0.5456, 0.5, 0.5308, 0.5, 0.5159, 0.3318, 0.5308, 0.3318, 0.5308, 0.3516, 0.5159, 0.3516, 0.5159, 0.3516, 0.5308, 0.3516, 0.5308, 0.3615, 0.5159, 0.3615, 0.5159, 0.3615, 0.5308, 0.3615, 0.5308, 0.3714, 0.5159, 0.3714, 0.5159, 0.3714, 0.5308, 0.3714, 0.5308, 0.3813, 0.5159, 0.3813, 0.5159, 0.3813, 0.5308, 0.3813, 0.5308, 0.3912, 0.5159, 0.3912, 0.5159, 0.3912, 0.5308, 0.3912, 0.5308, 0.4011, 0.5159, 0.4011, 0.5159, 0.4011, 0.5308, 0.4011, 0.5308, 0.411, 0.5159, 0.411, 0.5159, 0.411, 0.5308, 0.411, 0.5308, 0.4208, 0.5159, 0.4208, 0.5159, 0.4208, 0.5308, 0.4208, 0.5308, 0.4307, 0.5159, 0.4307, 0.5159, 0.4307, 0.5308, 0.4307, 0.5308, 0.4406, 0.5159, 0.4406, 0.5159, 0.4406, 0.5308, 0.4406, 0.5308, 0.4505, 0.5159, 0.4505, 0.5159, 0.4505, 0.5308, 0.4505, 0.5308, 0.4604, 0.5159, 0.4604, 0.5159, 0.4604, 0.5308, 0.4604, 0.5308, 0.4703, 0.5159, 0.4703, 0.5159, 0.4703, 0.5308, 0.4703, 0.5308, 0.4802, 0.5159, 0.4802, 0.5159, 0.4802, 0.5308, 0.4802, 0.5308, 0.4901, 0.5159, 0.4901, 0.5159, 0.4901, 0.5308, 0.4901, 0.5308, 0.5, 0.5159, 0.5, 0.501, 0.3318, 0.5159, 0.3318, 0.5159, 0.3516, 0.501, 0.3516, 0.501, 0.3516, 0.5159, 0.3516, 0.5159, 0.3615, 0.501, 0.3615, 0.501, 0.3615, 0.5159, 0.3615, 0.5159, 0.3714, 0.501, 0.3714, 0.501, 0.3714, 0.5159, 0.3714, 0.5159, 0.3813, 0.501, 0.3813, 0.501, 0.3813, 0.5159, 0.3813, 0.5159, 0.3912, 0.501, 0.3912, 0.501, 0.3912, 0.5159, 0.3912, 0.5159, 0.4011, 0.501, 0.4011, 0.501, 0.4011, 0.5159, 0.4011, 0.5159, 0.411, 0.501, 0.411, 0.501, 0.411, 0.5159, 0.411, 0.5159, 0.4208, 0.501, 0.4208, 0.501, 0.4208, 0.5159, 0.4208, 0.5159, 0.4307, 0.501, 0.4307, 0.501, 0.4307, 0.5159, 0.4307, 0.5159, 0.4406, 0.501, 0.4406, 0.501, 0.4406, 0.5159, 0.4406, 0.5159, 0.4505, 0.501, 0.4505, 0.501, 0.4505, 0.5159, 0.4505, 0.5159, 0.4604, 0.501, 0.4604, 0.501, 0.4604, 0.5159, 0.4604, 0.5159, 0.4703, 0.501, 0.4703, 0.501, 0.4703, 0.5159, 0.4703, 0.5159, 0.4802, 0.501, 0.4802, 0.501, 0.4802, 0.5159, 0.4802, 0.5159, 0.4901, 0.501, 0.4901, 0.501, 0.4901, 0.5159, 0.4901, 0.5159, 0.5, 0.501, 0.5, 0.4862, 0.3318, 0.501, 0.3318, 0.501, 0.3516, 0.4862, 0.3516, 0.4862, 0.3516, 0.501, 0.3516, 0.501, 0.3615, 0.4862, 0.3615, 0.4862, 0.3615, 0.501, 0.3615, 0.501, 0.3714, 0.4862, 0.3714, 0.4862, 0.3714, 0.501, 0.3714, 0.501, 0.3813, 0.4862, 0.3813, 0.4862, 0.3813, 0.501, 0.3813, 0.501, 0.3912, 0.4862, 0.3912, 0.4862, 0.3912, 0.501, 0.3912, 0.501, 0.4011, 0.4862, 0.4011, 0.4862, 0.4011, 0.501, 0.4011, 0.501, 0.411, 0.4862, 0.411, 0.4862, 0.411, 0.501, 0.411, 0.501, 0.4208, 0.4862, 0.4208, 0.4862, 0.4208, 0.501, 0.4208, 0.501, 0.4307, 0.4862, 0.4307, 0.4862, 0.4307, 0.501, 0.4307, 0.501, 0.4406, 0.4862, 0.4406, 0.4862, 0.4406, 0.501, 0.4406, 0.501, 0.4505, 0.4862, 0.4505, 0.4862, 0.4505, 0.501, 0.4505, 0.501, 0.4604, 0.4862, 0.4604, 0.4862, 0.4604, 0.501, 0.4604, 0.501, 0.4703, 0.4862, 0.4703, 0.4862, 0.4703, 0.501, 0.4703, 0.501, 0.4802, 0.4862, 0.4802, 0.4862, 0.4802, 0.501, 0.4802, 0.501, 0.4901, 0.4862, 0.4901, 0.4862, 0.4901, 0.501, 0.4901, 0.501, 0.5, 0.4862, 0.5, 0.4713, 0.3318, 0.4862, 0.3318, 0.4862, 0.3516, 0.4713, 0.3516, 0.4713, 0.3516, 0.4862, 0.3516, 0.4862, 0.3615, 0.4713, 0.3615, 0.4713, 0.3615, 0.4862, 0.3615, 0.4862, 0.3714, 0.4713, 0.3714, 0.4713, 0.3714, 0.4862, 0.3714, 0.4862, 0.3813, 0.4713, 0.3813, 0.4713, 0.3813, 0.4862, 0.3813, 0.4862, 0.3912, 0.4713, 0.3912, 0.4713, 0.3912, 0.4862, 0.3912, 0.4862, 0.4011, 0.4713, 0.4011, 0.4713, 0.4011, 0.4862, 0.4011, 0.4862, 0.411, 0.4713, 0.411, 0.4713, 0.411, 0.4862, 0.411, 0.4862, 0.4208, 0.4713, 0.4208, 0.4713, 0.4208, 0.4862, 0.4208, 0.4862, 0.4307, 0.4713, 0.4307, 0.4713, 0.4307, 0.4862, 0.4307, 0.4862, 0.4406, 0.4713, 0.4406, 0.4713, 0.4406, 0.4862, 0.4406, 0.4862, 0.4505, 0.4713, 0.4505, 0.4713, 0.4505, 0.4862, 0.4505, 0.4862, 0.4604, 0.4713, 0.4604, 0.4713, 0.4604, 0.4862, 0.4604, 0.4862, 0.4703, 0.4713, 0.4703, 0.4713, 0.4703, 0.4862, 0.4703, 0.4862, 0.4802, 0.4713, 0.4802, 0.4713, 0.4802, 0.4862, 0.4802, 0.4862, 0.4901, 0.4713, 0.4901, 0.4713, 0.4901, 0.4862, 0.4901, 0.4862, 0.5, 0.4713, 0.5, 0.4564, 0.3318, 0.4713, 0.3318, 0.4713, 0.3516, 0.4564, 0.3516, 0.4564, 0.3516, 0.4713, 0.3516, 0.4713, 0.3615, 0.4564, 0.3615, 0.4564, 0.3615, 0.4713, 0.3615, 0.4713, 0.3714, 0.4564, 0.3714, 0.4564, 0.3714, 0.4713, 0.3714, 0.4713, 0.3813, 0.4564, 0.3813, 0.4564, 0.3813, 0.4713, 0.3813, 0.4713, 0.3912, 0.4564, 0.3912, 0.4564, 0.3912, 0.4713, 0.3912, 0.4713, 0.4011, 0.4564, 0.4011, 0.4564, 0.4011, 0.4713, 0.4011, 0.4713, 0.411, 0.4564, 0.411, 0.4564, 0.411, 0.4713, 0.411, 0.4713, 0.4208, 0.4564, 0.4208, 0.4564, 0.4208, 0.4713, 0.4208, 0.4713, 0.4307, 0.4564, 0.4307, 0.4564, 0.4307, 0.4713, 0.4307, 0.4713, 0.4406, 0.4564, 0.4406, 0.4564, 0.4406, 0.4713, 0.4406, 0.4713, 0.4505, 0.4564, 0.4505, 0.4564, 0.4505, 0.4713, 0.4505, 0.4713, 0.4604, 0.4564, 0.4604, 0.4564, 0.4604, 0.4713, 0.4604, 0.4713, 0.4703, 0.4564, 0.4703, 0.4564, 0.4703, 0.4713, 0.4703, 0.4713, 0.4802, 0.4564, 0.4802, 0.4564, 0.4802, 0.4713, 0.4802, 0.4713, 0.4901, 0.4564, 0.4901, 0.4564, 0.4901, 0.4713, 0.4901, 0.4713, 0.5, 0.4564, 0.5, 0.4416, 0.3318, 0.4564, 0.3318, 0.4564, 0.3516, 0.4416, 0.3516, 0.4416, 0.3516, 0.4564, 0.3516, 0.4564, 0.3615, 0.4416, 0.3615, 0.4416, 0.3615, 0.4564, 0.3615, 0.4564, 0.3714, 0.4416, 0.3714, 0.4416, 0.3714, 0.4564, 0.3714, 0.4564, 0.3813, 0.4416, 0.3813, 0.4416, 0.3813, 0.4564, 0.3813, 0.4564, 0.3912, 0.4416, 0.3912, 0.4416, 0.3912, 0.4564, 0.3912, 0.4564, 0.4011, 0.4416, 0.4011, 0.4416, 0.4011, 0.4564, 0.4011, 0.4564, 0.411, 0.4416, 0.411, 0.4416, 0.411, 0.4564, 0.411, 0.4564, 0.4208, 0.4416, 0.4208, 0.4416, 0.4208, 0.4564, 0.4208, 0.4564, 0.4307, 0.4416, 0.4307, 0.4416, 0.4307, 0.4564, 0.4307, 0.4564, 0.4406, 0.4416, 0.4406, 0.4416, 0.4406, 0.4564, 0.4406, 0.4564, 0.4505, 0.4416, 0.4505, 0.4416, 0.4505, 0.4564, 0.4505, 0.4564, 0.4604, 0.4416, 0.4604, 0.4416, 0.4604, 0.4564, 0.4604, 0.4564, 0.4703, 0.4416, 0.4703, 0.4416, 0.4703, 0.4564, 0.4703, 0.4564, 0.4802, 0.4416, 0.4802, 0.4416, 0.4802, 0.4564, 0.4802, 0.4564, 0.4901, 0.4416, 0.4901, 0.4416, 0.4901, 0.4564, 0.4901, 0.4564, 0.5, 0.4416, 0.5, 0.4267, 0.3318, 0.4416, 0.3318, 0.4416, 0.3516, 0.4267, 0.3516, 0.4267, 0.3516, 0.4416, 0.3516, 0.4416, 0.3615, 0.4267, 0.3615, 0.4267, 0.3615, 0.4416, 0.3615, 0.4416, 0.3714, 0.4267, 0.3714, 0.4267, 0.3714, 0.4416, 0.3714, 0.4416, 0.3813, 0.4267, 0.3813, 0.4267, 0.3813, 0.4416, 0.3813, 0.4416, 0.3912, 0.4267, 0.3912, 0.4267, 0.3912, 0.4416, 0.3912, 0.4416, 0.4011, 0.4267, 0.4011, 0.4267, 0.4011, 0.4416, 0.4011, 0.4416, 0.411, 0.4267, 0.411, 0.4267, 0.411, 0.4416, 0.411, 0.4416, 0.4208, 0.4267, 0.4208, 0.4267, 0.4208, 0.4416, 0.4208, 0.4416, 0.4307, 0.4267, 0.4307, 0.4267, 0.4307, 0.4416, 0.4307, 0.4416, 0.4406, 0.4267, 0.4406, 0.4267, 0.4406, 0.4416, 0.4406, 0.4416, 0.4505, 0.4267, 0.4505, 0.4267, 0.4505, 0.4416, 0.4505, 0.4416, 0.4604, 0.4267, 0.4604, 0.4267, 0.4604, 0.4416, 0.4604, 0.4416, 0.4703, 0.4267, 0.4703, 0.4267, 0.4703, 0.4416, 0.4703, 0.4416, 0.4802, 0.4267, 0.4802, 0.4267, 0.4802, 0.4416, 0.4802, 0.4416, 0.4901, 0.4267, 0.4901, 0.4267, 0.4901, 0.4416, 0.4901, 0.4416, 0.5, 0.4267, 0.5, 0.4169, 0.3318, 0.4267, 0.3318, 0.4267, 0.3516, 0.4169, 0.3516, 0.4169, 0.3516, 0.4267, 0.3516, 0.4267, 0.3615, 0.4169, 0.3615, 0.4169, 0.3615, 0.4267, 0.3615, 0.4267, 0.3714, 0.4169, 0.3714, 0.4169, 0.3714, 0.4267, 0.3714, 0.4267, 0.3813, 0.4169, 0.3813, 0.4169, 0.3813, 0.4267, 0.3813, 0.4267, 0.3912, 0.4169, 0.3912, 0.4169, 0.3912, 0.4267, 0.3912, 0.4267, 0.4011, 0.4169, 0.4011, 0.4169, 0.4011, 0.4267, 0.4011, 0.4267, 0.411, 0.4169, 0.411, 0.4169, 0.411, 0.4267, 0.411, 0.4267, 0.4208, 0.4169, 0.4208, 0.4169, 0.4208, 0.4267, 0.4208, 0.4267, 0.4307, 0.4169, 0.4307, 0.4169, 0.4307, 0.4267, 0.4307, 0.4267, 0.4406, 0.4169, 0.4406, 0.4169, 0.4406, 0.4267, 0.4406, 0.4267, 0.4505, 0.4169, 0.4505, 0.4169, 0.4505, 0.4267, 0.4505, 0.4267, 0.4604, 0.4169, 0.4604, 0.4169, 0.4604, 0.4267, 0.4604, 0.4267, 0.4703, 0.4169, 0.4703, 0.4169, 0.4703, 0.4267, 0.4703, 0.4267, 0.4802, 0.4169, 0.4802, 0.4169, 0.4802, 0.4267, 0.4802, 0.4267, 0.4901, 0.4169, 0.4901, 0.4169, 0.4901, 0.4267, 0.4901, 0.4267, 0.5, 0.4169, 0.5, 0.5902, 0.75, 0.6051, 0.75, 0.6051, 0.75, 0.5902, 0.75, 0.5902, 0.75, 0.6051, 0.75, 0.6051, 0.7599, 0.5902, 0.7599, 0.5902, 0.7599, 0.6051, 0.7599, 0.6051, 0.7698, 0.5902, 0.7698, 0.5902, 0.7698, 0.6051, 0.7698, 0.6051, 0.7797, 0.5902, 0.7797, 0.5902, 0.7797, 0.6051, 0.7797, 0.6051, 0.7896, 0.5902, 0.7896, 0.5902, 0.7896, 0.6051, 0.7896, 0.6051, 0.7995, 0.5902, 0.7994, 0.5902, 0.7994, 0.6051, 0.7995, 0.6051, 0.8093, 0.5902, 0.8093, 0.5902, 0.8093, 0.6051, 0.8093, 0.6051, 0.8192, 0.5903, 0.8192, 0.5903, 0.8192, 0.6051, 0.8192, 0.6051, 0.8291, 0.5903, 0.8291, 0.5903, 0.8291, 0.6051, 0.8291, 0.6051, 0.839, 0.5903, 0.839, 0.5903, 0.839, 0.6051, 0.839, 0.6051, 0.8489, 0.5903, 0.8489, 0.5903, 0.8489, 0.6051, 0.8489, 0.6051, 0.8588, 0.5903, 0.8588, 0.5903, 0.8588, 0.6051, 0.8588, 0.6051, 0.8687, 0.5903, 0.8687, 0.5903, 0.8687, 0.6051, 0.8687, 0.6051, 0.8786, 0.5903, 0.8786, 0.5903, 0.8786, 0.6051, 0.8786, 0.6051, 0.8885, 0.5903, 0.8885, 0.5903, 0.8885, 0.6051, 0.8885, 0.6051, 0.8984, 0.5903, 0.8983, 0.5754, 0.75, 0.5902, 0.75, 0.5902, 0.75, 0.5754, 0.75, 0.5754, 0.75, 0.5902, 0.75, 0.5902, 0.7599, 0.5754, 0.7599, 0.5754, 0.7599, 0.5902, 0.7599, 0.5902, 0.7698, 0.5754, 0.7698, 0.5754, 0.7698, 0.5902, 0.7698, 0.5902, 0.7797, 0.5754, 0.7797, 0.5754, 0.7797, 0.5902, 0.7797, 0.5902, 0.7896, 0.5754, 0.7896, 0.5754, 0.7896, 0.5902, 0.7896, 0.5902, 0.7994, 0.5754, 0.7994, 0.5754, 0.7994, 0.5902, 0.7994, 0.5902, 0.8093, 0.5754, 0.8093, 0.5754, 0.8093, 0.5902, 0.8093, 0.5903, 0.8192, 0.5754, 0.8192, 0.5754, 0.8192, 0.5903, 0.8192, 0.5903, 0.8291, 0.5754, 0.8291, 0.5754, 0.8291, 0.5903, 0.8291, 0.5903, 0.839, 0.5754, 0.839, 0.5754, 0.839, 0.5903, 0.839, 0.5903, 0.8489, 0.5754, 0.8489, 0.5754, 0.8489, 0.5903, 0.8489, 0.5903, 0.8588, 0.5754, 0.8588, 0.5754, 0.8588, 0.5903, 0.8588, 0.5903, 0.8687, 0.5754, 0.8687, 0.5754, 0.8687, 0.5903, 0.8687, 0.5903, 0.8786, 0.5754, 0.8785, 0.5754, 0.8785, 0.5903, 0.8786, 0.5903, 0.8885, 0.5754, 0.8884, 0.5754, 0.8884, 0.5903, 0.8885, 0.5903, 0.8983, 0.5754, 0.8983, 0.5605, 0.75, 0.5754, 0.75, 0.5754, 0.75, 0.5605, 0.75, 0.5605, 0.75, 0.5754, 0.75, 0.5754, 0.7599, 0.5605, 0.7599, 0.5605, 0.7599, 0.5754, 0.7599, 0.5754, 0.7698, 0.5605, 0.7698, 0.5605, 0.7698, 0.5754, 0.7698, 0.5754, 0.7797, 0.5605, 0.7797, 0.5605, 0.7797, 0.5754, 0.7797, 0.5754, 0.7896, 0.5605, 0.7895, 0.5605, 0.7895, 0.5754, 0.7896, 0.5754, 0.7994, 0.5605, 0.7994, 0.5605, 0.7994, 0.5754, 0.7994, 0.5754, 0.8093, 0.5605, 0.8093, 0.5605, 0.8093, 0.5754, 0.8093, 0.5754, 0.8192, 0.5605, 0.8192, 0.5605, 0.8192, 0.5754, 0.8192, 0.5754, 0.8291, 0.5605, 0.8291, 0.5605, 0.8291, 0.5754, 0.8291, 0.5754, 0.839, 0.5605, 0.839, 0.5605, 0.839, 0.5754, 0.839, 0.5754, 0.8489, 0.5605, 0.8489, 0.5605, 0.8489, 0.5754, 0.8489, 0.5754, 0.8588, 0.5605, 0.8587, 0.5605, 0.8587, 0.5754, 0.8588, 0.5754, 0.8687, 0.5606, 0.8686, 0.5606, 0.8686, 0.5754, 0.8687, 0.5754, 0.8785, 0.5606, 0.8785, 0.5606, 0.8785, 0.5754, 0.8785, 0.5754, 0.8884, 0.5606, 0.8884, 0.5606, 0.8884, 0.5754, 0.8884, 0.5754, 0.8983, 0.5606, 0.8983, 0.5456, 0.75, 0.5605, 0.75, 0.5605, 0.75, 0.5456, 0.75, 0.5456, 0.75, 0.5605, 0.75, 0.5605, 0.7599, 0.5456, 0.7599, 0.5456, 0.7599, 0.5605, 0.7599, 0.5605, 0.7698, 0.5456, 0.7698, 0.5456, 0.7698, 0.5605, 0.7698, 0.5605, 0.7797, 0.5457, 0.7797, 0.5457, 0.7797, 0.5605, 0.7797, 0.5605, 0.7895, 0.5457, 0.7895, 0.5457, 0.7895, 0.5605, 0.7895, 0.5605, 0.7994, 0.5457, 0.7994, 0.5457, 0.7994, 0.5605, 0.7994, 0.5605, 0.8093, 0.5457, 0.8093, 0.5457, 0.8093, 0.5605, 0.8093, 0.5605, 0.8192, 0.5457, 0.8192, 0.5457, 0.8192, 0.5605, 0.8192, 0.5605, 0.8291, 0.5457, 0.8291, 0.5457, 0.8291, 0.5605, 0.8291, 0.5605, 0.839, 0.5457, 0.839, 0.5457, 0.839, 0.5605, 0.839, 0.5605, 0.8489, 0.5457, 0.8488, 0.5457, 0.8488, 0.5605, 0.8489, 0.5605, 0.8587, 0.5457, 0.8587, 0.5457, 0.8587, 0.5605, 0.8587, 0.5606, 0.8686, 0.5457, 0.8686, 0.5457, 0.8686, 0.5606, 0.8686, 0.5606, 0.8785, 0.5457, 0.8785, 0.5457, 0.8785, 0.5606, 0.8785, 0.5606, 0.8884, 0.5457, 0.8884, 0.5457, 0.8884, 0.5606, 0.8884, 0.5606, 0.8983, 0.5457, 0.8983, 0.5308, 0.75, 0.5456, 0.75, 0.5456, 0.75, 0.5308, 0.75, 0.5308, 0.75, 0.5456, 0.75, 0.5456, 0.7599, 0.5308, 0.7599, 0.5308, 0.7599, 0.5456, 0.7599, 0.5456, 0.7698, 0.5308, 0.7698, 0.5308, 0.7698, 0.5456, 0.7698, 0.5457, 0.7797, 0.5308, 0.7796, 0.5308, 0.7796, 0.5457, 0.7797, 0.5457, 0.7895, 0.5308, 0.7895, 0.5308, 0.7895, 0.5457, 0.7895, 0.5457, 0.7994, 0.5308, 0.7994, 0.5308, 0.7994, 0.5457, 0.7994, 0.5457, 0.8093, 0.5308, 0.8093, 0.5308, 0.8093, 0.5457, 0.8093, 0.5457, 0.8192, 0.5308, 0.8192, 0.5308, 0.8192, 0.5457, 0.8192, 0.5457, 0.8291, 0.5308, 0.8291, 0.5308, 0.8291, 0.5457, 0.8291, 0.5457, 0.839, 0.5308, 0.8389, 0.5308, 0.8389, 0.5457, 0.839, 0.5457, 0.8488, 0.5308, 0.8488, 0.5308, 0.8488, 0.5457, 0.8488, 0.5457, 0.8587, 0.5308, 0.8587, 0.5308, 0.8587, 0.5457, 0.8587, 0.5457, 0.8686, 0.5308, 0.8686, 0.5308, 0.8686, 0.5457, 0.8686, 0.5457, 0.8785, 0.5308, 0.8785, 0.5308, 0.8785, 0.5457, 0.8785, 0.5457, 0.8884, 0.5309, 0.8883, 0.5309, 0.8883, 0.5457, 0.8884, 0.5457, 0.8983, 0.5309, 0.8982, 0.5159, 0.75, 0.5308, 0.75, 0.5308, 0.75, 0.5159, 0.75, 0.5159, 0.75, 0.5308, 0.75, 0.5308, 0.7599, 0.5159, 0.7599, 0.5159, 0.7599, 0.5308, 0.7599, 0.5308, 0.7698, 0.5159, 0.7698, 0.5159, 0.7698, 0.5308, 0.7698, 0.5308, 0.7796, 0.5159, 0.7796, 0.5159, 0.7796, 0.5308, 0.7796, 0.5308, 0.7895, 0.5159, 0.7895, 0.5159, 0.7895, 0.5308, 0.7895, 0.5308, 0.7994, 0.5159, 0.7994, 0.5159, 0.7994, 0.5308, 0.7994, 0.5308, 0.8093, 0.5159, 0.8093, 0.5159, 0.8093, 0.5308, 0.8093, 0.5308, 0.8192, 0.516, 0.8192, 0.516, 0.8192, 0.5308, 0.8192, 0.5308, 0.8291, 0.516, 0.829, 0.516, 0.829, 0.5308, 0.8291, 0.5308, 0.8389, 0.516, 0.8389, 0.516, 0.8389, 0.5308, 0.8389, 0.5308, 0.8488, 0.516, 0.8488, 0.516, 0.8488, 0.5308, 0.8488, 0.5308, 0.8587, 0.516, 0.8587, 0.516, 0.8587, 0.5308, 0.8587, 0.5308, 0.8686, 0.516, 0.8686, 0.516, 0.8686, 0.5308, 0.8686, 0.5308, 0.8785, 0.516, 0.8784, 0.516, 0.8784, 0.5308, 0.8785, 0.5309, 0.8883, 0.516, 0.8883, 0.516, 0.8883, 0.5309, 0.8883, 0.5309, 0.8982, 0.516, 0.8982, 0.501, 0.75, 0.5159, 0.75, 0.5159, 0.75, 0.501, 0.75, 0.501, 0.75, 0.5159, 0.75, 0.5159, 0.7599, 0.501, 0.7599, 0.501, 0.7599, 0.5159, 0.7599, 0.5159, 0.7698, 0.5011, 0.7698, 0.5011, 0.7698, 0.5159, 0.7698, 0.5159, 0.7796, 0.5011, 0.7796, 0.5011, 0.7796, 0.5159, 0.7796, 0.5159, 0.7895, 0.5011, 0.7895, 0.5011, 0.7895, 0.5159, 0.7895, 0.5159, 0.7994, 0.5011, 0.7994, 0.5011, 0.7994, 0.5159, 0.7994, 0.5159, 0.8093, 0.5011, 0.8093, 0.5011, 0.8093, 0.5159, 0.8093, 0.516, 0.8192, 0.5011, 0.8191, 0.5011, 0.8191, 0.516, 0.8192, 0.516, 0.829, 0.5011, 0.829, 0.5011, 0.829, 0.516, 0.829, 0.516, 0.8389, 0.5011, 0.8389, 0.5011, 0.8389, 0.516, 0.8389, 0.516, 0.8488, 0.5011, 0.8488, 0.5011, 0.8488, 0.516, 0.8488, 0.516, 0.8587, 0.5011, 0.8587, 0.5011, 0.8587, 0.516, 0.8587, 0.516, 0.8686, 0.5011, 0.8685, 0.5011, 0.8685, 0.516, 0.8686, 0.516, 0.8784, 0.5011, 0.8784, 0.5011, 0.8784, 0.516, 0.8784, 0.516, 0.8883, 0.5011, 0.8883, 0.5011, 0.8883, 0.516, 0.8883, 0.516, 0.8982, 0.5012, 0.8982, 0.4862, 0.75, 0.501, 0.75, 0.501, 0.75, 0.4862, 0.75, 0.4862, 0.75, 0.501, 0.75, 0.501, 0.7599, 0.4862, 0.7599, 0.4862, 0.7599, 0.501, 0.7599, 0.5011, 0.7698, 0.4862, 0.7698, 0.4862, 0.7698, 0.5011, 0.7698, 0.5011, 0.7796, 0.4862, 0.7796, 0.4862, 0.7796, 0.5011, 0.7796, 0.5011, 0.7895, 0.4862, 0.7895, 0.4862, 0.7895, 0.5011, 0.7895, 0.5011, 0.7994, 0.4862, 0.7994, 0.4862, 0.7994, 0.5011, 0.7994, 0.5011, 0.8093, 0.4862, 0.8093, 0.4862, 0.8093, 0.5011, 0.8093, 0.5011, 0.8191, 0.4862, 0.8191, 0.4862, 0.8191, 0.5011, 0.8191, 0.5011, 0.829, 0.4862, 0.829, 0.4862, 0.829, 0.5011, 0.829, 0.5011, 0.8389, 0.4862, 0.8389, 0.4862, 0.8389, 0.5011, 0.8389, 0.5011, 0.8488, 0.4863, 0.8488, 0.4863, 0.8488, 0.5011, 0.8488, 0.5011, 0.8587, 0.4863, 0.8586, 0.4863, 0.8586, 0.5011, 0.8587, 0.5011, 0.8685, 0.4863, 0.8685, 0.4863, 0.8685, 0.5011, 0.8685, 0.5011, 0.8784, 0.4863, 0.8784, 0.4863, 0.8784, 0.5011, 0.8784, 0.5011, 0.8883, 0.4863, 0.8883, 0.4863, 0.8883, 0.5011, 0.8883, 0.5012, 0.8982, 0.4863, 0.8981, 0.4713, 0.75, 0.4862, 0.75, 0.4862, 0.75, 0.4713, 0.75, 0.4713, 0.75, 0.4862, 0.75, 0.4862, 0.7599, 0.4713, 0.7599, 0.4713, 0.7599, 0.4862, 0.7599, 0.4862, 0.7698, 0.4713, 0.7697, 0.4713, 0.7697, 0.4862, 0.7698, 0.4862, 0.7796, 0.4713, 0.7796, 0.4713, 0.7796, 0.4862, 0.7796, 0.4862, 0.7895, 0.4713, 0.7895, 0.4713, 0.7895, 0.4862, 0.7895, 0.4862, 0.7994, 0.4714, 0.7994, 0.4714, 0.7994, 0.4862, 0.7994, 0.4862, 0.8093, 0.4714, 0.8092, 0.4714, 0.8092, 0.4862, 0.8093, 0.4862, 0.8191, 0.4714, 0.8191, 0.4714, 0.8191, 0.4862, 0.8191, 0.4862, 0.829, 0.4714, 0.829, 0.4714, 0.829, 0.4862, 0.829, 0.4862, 0.8389, 0.4714, 0.8389, 0.4714, 0.8389, 0.4862, 0.8389, 0.4863, 0.8488, 0.4714, 0.8487, 0.4714, 0.8487, 0.4863, 0.8488, 0.4863, 0.8586, 0.4714, 0.8586, 0.4714, 0.8586, 0.4863, 0.8586, 0.4863, 0.8685, 0.4714, 0.8685, 0.4714, 0.8685, 0.4863, 0.8685, 0.4863, 0.8784, 0.4714, 0.8784, 0.4714, 0.8784, 0.4863, 0.8784, 0.4863, 0.8883, 0.4714, 0.8882, 0.4714, 0.8882, 0.4863, 0.8883, 0.4863, 0.8981, 0.4714, 0.8981, 0.4564, 0.75, 0.4713, 0.75, 0.4713, 0.75, 0.4564, 0.75, 0.4564, 0.75, 0.4713, 0.75, 0.4713, 0.7599, 0.4564, 0.7599, 0.4564, 0.7599, 0.4713, 0.7599, 0.4713, 0.7697, 0.4565, 0.7697, 0.4565, 0.7697, 0.4713, 0.7697, 0.4713, 0.7796, 0.4565, 0.7796, 0.4565, 0.7796, 0.4713, 0.7796, 0.4713, 0.7895, 0.4565, 0.7895, 0.4565, 0.7895, 0.4713, 0.7895, 0.4714, 0.7994, 0.4565, 0.7994, 0.4565, 0.7994, 0.4714, 0.7994, 0.4714, 0.8092, 0.4565, 0.8092, 0.4565, 0.8092, 0.4714, 0.8092, 0.4714, 0.8191, 0.4565, 0.8191, 0.4565, 0.8191, 0.4714, 0.8191, 0.4714, 0.829, 0.4565, 0.829, 0.4565, 0.829, 0.4714, 0.829, 0.4714, 0.8389, 0.4565, 0.8389, 0.4565, 0.8389, 0.4714, 0.8389, 0.4714, 0.8487, 0.4565, 0.8487, 0.4565, 0.8487, 0.4714, 0.8487, 0.4714, 0.8586, 0.4566, 0.8586, 0.4566, 0.8586, 0.4714, 0.8586, 0.4714, 0.8685, 0.4566, 0.8685, 0.4566, 0.8685, 0.4714, 0.8685, 0.4714, 0.8784, 0.4566, 0.8783, 0.4566, 0.8783, 0.4714, 0.8784, 0.4714, 0.8882, 0.4566, 0.8882, 0.4566, 0.8882, 0.4714, 0.8882, 0.4714, 0.8981, 0.4566, 0.8981, 0.4416, 0.75, 0.4564, 0.75, 0.4564, 0.75, 0.4416, 0.75, 0.4416, 0.75, 0.4564, 0.75, 0.4564, 0.7599, 0.4416, 0.7599, 0.4416, 0.7599, 0.4564, 0.7599, 0.4565, 0.7697, 0.4416, 0.7697, 0.4416, 0.7697, 0.4565, 0.7697, 0.4565, 0.7796, 0.4416, 0.7796, 0.4416, 0.7796, 0.4565, 0.7796, 0.4565, 0.7895, 0.4416, 0.7895, 0.4416, 0.7895, 0.4565, 0.7895, 0.4565, 0.7994, 0.4416, 0.7994, 0.4416, 0.7994, 0.4565, 0.7994, 0.4565, 0.8092, 0.4416, 0.8092, 0.4416, 0.8092, 0.4565, 0.8092, 0.4565, 0.8191, 0.4417, 0.8191, 0.4417, 0.8191, 0.4565, 0.8191, 0.4565, 0.829, 0.4417, 0.829, 0.4417, 0.829, 0.4565, 0.829, 0.4565, 0.8389, 0.4417, 0.8388, 0.4417, 0.8388, 0.4565, 0.8389, 0.4565, 0.8487, 0.4417, 0.8487, 0.4417, 0.8487, 0.4565, 0.8487, 0.4566, 0.8586, 0.4417, 0.8586, 0.4417, 0.8586, 0.4566, 0.8586, 0.4566, 0.8685, 0.4417, 0.8684, 0.4417, 0.8684, 0.4566, 0.8685, 0.4566, 0.8783, 0.4417, 0.8783, 0.4417, 0.8783, 0.4566, 0.8783, 0.4566, 0.8882, 0.4417, 0.8882, 0.4417, 0.8882, 0.4566, 0.8882, 0.4566, 0.8981, 0.4417, 0.8981, 0.4267, 0.75, 0.4416, 0.75, 0.4416, 0.75, 0.4267, 0.75, 0.4267, 0.75, 0.4416, 0.75, 0.4416, 0.7599, 0.4267, 0.7599, 0.4267, 0.7599, 0.4416, 0.7599, 0.4416, 0.7697, 0.4267, 0.7697, 0.4267, 0.7697, 0.4416, 0.7697, 0.4416, 0.7796, 0.4267, 0.7796, 0.4267, 0.7796, 0.4416, 0.7796, 0.4416, 0.7895, 0.4268, 0.7895, 0.4268, 0.7895, 0.4416, 0.7895, 0.4416, 0.7994, 0.4268, 0.7993, 0.4268, 0.7993, 0.4416, 0.7994, 0.4416, 0.8092, 0.4268, 0.8092, 0.4268, 0.8092, 0.4416, 0.8092, 0.4417, 0.8191, 0.4268, 0.8191, 0.4268, 0.8191, 0.4417, 0.8191, 0.4417, 0.829, 0.4268, 0.8289, 0.4268, 0.8289, 0.4417, 0.829, 0.4417, 0.8388, 0.4268, 0.8388, 0.4268, 0.8388, 0.4417, 0.8388, 0.4417, 0.8487, 0.4268, 0.8487, 0.4268, 0.8487, 0.4417, 0.8487, 0.4417, 0.8586, 0.4268, 0.8586, 0.4268, 0.8586, 0.4417, 0.8586, 0.4417, 0.8684, 0.4269, 0.8684, 0.4269, 0.8684, 0.4417, 0.8684, 0.4417, 0.8783, 0.4269, 0.8783, 0.4269, 0.8783, 0.4417, 0.8783, 0.4417, 0.8882, 0.4269, 0.8882, 0.4269, 0.8882, 0.4417, 0.8882, 0.4417, 0.8981, 0.4269, 0.898, 0.4169, 0.75, 0.4267, 0.75, 0.4267, 0.75, 0.4169, 0.75, 0.4169, 0.75, 0.4267, 0.75, 0.4267, 0.7599, 0.4169, 0.7599, 0.4169, 0.7599, 0.4267, 0.7599, 0.4267, 0.7697, 0.4169, 0.7698, 0.4169, 0.7698, 0.4267, 0.7697, 0.4267, 0.7796, 0.4169, 0.7797, 0.4169, 0.7797, 0.4267, 0.7796, 0.4268, 0.7895, 0.4169, 0.7895, 0.4169, 0.7895, 0.4268, 0.7895, 0.4268, 0.7993, 0.4169, 0.7994, 0.4169, 0.7994, 0.4268, 0.7993, 0.4268, 0.8092, 0.4169, 0.8093, 0.4169, 0.8093, 0.4268, 0.8092, 0.4268, 0.8191, 0.4169, 0.8192, 0.4169, 0.8192, 0.4268, 0.8191, 0.4268, 0.8289, 0.4169, 0.8291, 0.4169, 0.8291, 0.4268, 0.8289, 0.4268, 0.8388, 0.4169, 0.839, 0.4169, 0.839, 0.4268, 0.8388, 0.4268, 0.8487, 0.4169, 0.8488, 0.4169, 0.8488, 0.4268, 0.8487, 0.4268, 0.8586, 0.4169, 0.8587, 0.4169, 0.8587, 0.4268, 0.8586, 0.4269, 0.8684, 0.4169, 0.8686, 0.4169, 0.8686, 0.4269, 0.8684, 0.4269, 0.8783, 0.417, 0.8785, 0.417, 0.8785, 0.4269, 0.8783, 0.4269, 0.8882, 0.4171, 0.8881, 0.4171, 0.8881, 0.4269, 0.8882, 0.4269, 0.898, 0.4171, 0.898, 0.6051, 0.75, 0.625, 0.75, 0.625, 0.75, 0.6051, 0.75, 0.6051, 0.75, 0.625, 0.75, 0.625, 0.7599, 0.6051, 0.7599, 0.6051, 0.7599, 0.625, 0.7599, 0.625, 0.7698, 0.6051, 0.7698, 0.6051, 0.7698, 0.625, 0.7698, 0.625, 0.7797, 0.6051, 0.7797, 0.6051, 0.7797, 0.625, 0.7797, 0.625, 0.7896, 0.6051, 0.7896, 0.6051, 0.7896, 0.625, 0.7896, 0.625, 0.7995, 0.6051, 0.7995, 0.6051, 0.7995, 0.625, 0.7995, 0.625, 0.8094, 0.6051, 0.8093, 0.6051, 0.8093, 0.625, 0.8094, 0.625, 0.8193, 0.6051, 0.8192, 0.6051, 0.8192, 0.625, 0.8193, 0.625, 0.8292, 0.6051, 0.8291, 0.6051, 0.8291, 0.625, 0.8292, 0.625, 0.839, 0.6051, 0.839, 0.6051, 0.839, 0.625, 0.839, 0.625, 0.8489, 0.6051, 0.8489, 0.6051, 0.8489, 0.625, 0.8489, 0.625, 0.8588, 0.6051, 0.8588, 0.6051, 0.8588, 0.625, 0.8588, 0.625, 0.8687, 0.6051, 0.8687, 0.6051, 0.8687, 0.625, 0.8687, 0.625, 0.8786, 0.6051, 0.8786, 0.6051, 0.8786, 0.625, 0.8786, 0.625, 0.8885, 0.6051, 0.8885, 0.6051, 0.8885, 0.625, 0.8885, 0.625, 0.8984, 0.6051, 0.8984, 0.625, 0.5, 0.625, 0.5, 0.625, 0.75, 0.625, 0.75, 0.625, 0.5, 0.6349, 0.5, 0.6349, 0.75, 0.625, 0.75, 0.6349, 0.5, 0.6448, 0.5, 0.6448, 0.75, 0.6349, 0.75, 0.6448, 0.5, 0.6547, 0.5, 0.6547, 0.75, 0.6448, 0.75, 0.6547, 0.5, 0.6646, 0.5, 0.6646, 0.75, 0.6547, 0.75, 0.6646, 0.5, 0.6745, 0.5, 0.6745, 0.75, 0.6646, 0.75, 0.6745, 0.5, 0.6844, 0.5, 0.6844, 0.75, 0.6745, 0.75, 0.6844, 0.5, 0.6943, 0.5, 0.6943, 0.75, 0.6844, 0.75, 0.6943, 0.5, 0.7042, 0.5, 0.7042, 0.75, 0.6943, 0.75, 0.7042, 0.5, 0.714, 0.5, 0.714, 0.75, 0.7042, 0.75, 0.714, 0.5, 0.7239, 0.5, 0.7239, 0.75, 0.714, 0.75, 0.7239, 0.5, 0.7338, 0.5, 0.7338, 0.75, 0.7239, 0.75, 0.7338, 0.5, 0.7437, 0.5, 0.7437, 0.75, 0.7338, 0.75, 0.7437, 0.5, 0.7536, 0.5, 0.7536, 0.75, 0.7437, 0.75, 0.7536, 0.5, 0.7635, 0.5, 0.7635, 0.75, 0.7536, 0.75, 0.7635, 0.5, 0.7734, 0.5, 0.7734, 0.75, 0.7635, 0.75, 0.375, 0.75, 0.375, 0.75, 0.375, 0.75, 0.375, 0.75, 0.375, 0.75, 0.375, 0.7599, 0.375, 0.7599, 0.375, 0.75, 0.375, 0.7599, 0.375, 0.7698, 0.375, 0.7698, 0.375, 0.7599, 0.375, 0.7698, 0.375, 0.7797, 0.375, 0.7797, 0.375, 0.7698, 0.375, 0.7797, 0.375, 0.7896, 0.375, 0.7896, 0.375, 0.7797, 0.375, 0.7896, 0.375, 0.7995, 0.375, 0.7995, 0.375, 0.7896, 0.375, 0.7995, 0.375, 0.8094, 0.375, 0.8094, 0.375, 0.7995, 0.375, 0.8094, 0.375, 0.8193, 0.375, 0.8193, 0.375, 0.8094, 0.375, 0.8193, 0.375, 0.8292, 0.375, 0.8292, 0.375, 0.8193, 0.375, 0.8292, 0.375, 0.839, 0.375, 0.839, 0.375, 0.8292, 0.375, 0.839, 0.375, 0.8489, 0.375, 0.8489, 0.375, 0.839, 0.375, 0.8489, 0.375, 0.8588, 0.375, 0.8588, 0.375, 0.8489, 0.375, 0.8588, 0.375, 0.8687, 0.375, 0.8687, 0.375, 0.8588, 0.375, 0.8687, 0.375, 0.8786, 0.375, 0.8786, 0.375, 0.8687, 0.375, 0.8786, 0.375, 0.8885, 0.375, 0.8885, 0.375, 0.8786, 0.375, 0.8885, 0.375, 0.8984, 0.375, 0.8984, 0.375, 0.8885, 0.625, 0.5, 0.625, 0.5, 0.6251, 0.5, 0.625, 0.5, 0.625, 0.5, 0.625, 0.4901, 0.6251, 0.4902, 0.6251, 0.5, 0.625, 0.4901, 0.625, 0.4802, 0.6251, 0.4803, 0.6251, 0.4902, 0.625, 0.4802, 0.625, 0.4703, 0.6251, 0.4704, 0.6251, 0.4803, 0.625, 0.4703, 0.625, 0.4604, 0.6251, 0.4605, 0.6251, 0.4704, 0.625, 0.4604, 0.625, 0.4505, 0.6251, 0.4506, 0.6251, 0.4605, 0.625, 0.4505, 0.625, 0.4406, 0.6251, 0.4407, 0.6251, 0.4506, 0.625, 0.4406, 0.625, 0.4307, 0.6251, 0.4308, 0.6251, 0.4407, 0.625, 0.4307, 0.625, 0.4208, 0.6251, 0.4209, 0.6251, 0.4308, 0.625, 0.4208, 0.625, 0.411, 0.6251, 0.411, 0.6251, 0.4209, 0.625, 0.411, 0.625, 0.4011, 0.6251, 0.4011, 0.6251, 0.411, 0.625, 0.4011, 0.625, 0.3912, 0.6251, 0.3912, 0.6251, 0.4011, 0.625, 0.3912, 0.625, 0.3813, 0.6251, 0.3813, 0.6251, 0.3912, 0.625, 0.3813, 0.625, 0.3714, 0.6251, 0.3714, 0.6251, 0.3813, 0.625, 0.3714, 0.625, 0.3615, 0.6251, 0.3615, 0.6251, 0.3714, 0.625, 0.3615, 0.625, 0.3516, 0.625, 0.3516, 0.6251, 0.3615, 0.375, 0.75, 0.4169, 0.75, 0.4169, 0.75, 0.375, 0.75, 0.375, 0.75, 0.4169, 0.75, 0.4169, 0.7599, 0.375, 0.7599, 0.375, 0.7599, 0.4169, 0.7599, 0.4169, 0.7698, 0.375, 0.7698, 0.375, 0.7698, 0.4169, 0.7698, 0.4169, 0.7797, 0.375, 0.7797, 0.375, 0.7797, 0.4169, 0.7797, 0.4169, 0.7895, 0.375, 0.7896, 0.375, 0.7896, 0.4169, 0.7895, 0.4169, 0.7994, 0.375, 0.7995, 0.375, 0.7995, 0.4169, 0.7994, 0.4169, 0.8093, 0.375, 0.8094, 0.375, 0.8094, 0.4169, 0.8093, 0.4169, 0.8192, 0.375, 0.8193, 0.375, 0.8193, 0.4169, 0.8192, 0.4169, 0.8291, 0.375, 0.8292, 0.375, 0.8292, 0.4169, 0.8291, 0.4169, 0.839, 0.375, 0.839, 0.375, 0.839, 0.4169, 0.839, 0.4169, 0.8488, 0.375, 0.8489, 0.375, 0.8489, 0.4169, 0.8488, 0.4169, 0.8587, 0.375, 0.8588, 0.375, 0.8588, 0.4169, 0.8587, 0.4169, 0.8686, 0.375, 0.8687, 0.375, 0.8687, 0.4169, 0.8686, 0.417, 0.8785, 0.375, 0.8786, 0.375, 0.8786, 0.417, 0.8785, 0.4171, 0.8881, 0.375, 0.8885, 0.375, 0.8885, 0.4171, 0.8881, 0.4171, 0.898, 0.375, 0.8984, 0.375, 0.3318, 0.4169, 0.3318, 0.4169, 0.3516, 0.375, 0.3516, 0.375, 0.3516, 0.4169, 0.3516, 0.4169, 0.3615, 0.375, 0.3615, 0.375, 0.3615, 0.4169, 0.3615, 0.4169, 0.3714, 0.375, 0.3714, 0.375, 0.3714, 0.4169, 0.3714, 0.4169, 0.3813, 0.375, 0.3813, 0.375, 0.3813, 0.4169, 0.3813, 0.4169, 0.3912, 0.375, 0.3912, 0.375, 0.3912, 0.4169, 0.3912, 0.4169, 0.4011, 0.375, 0.4011, 0.375, 0.4011, 0.4169, 0.4011, 0.4169, 0.411, 0.375, 0.411, 0.375, 0.411, 0.4169, 0.411, 0.4169, 0.4208, 0.375, 0.4208, 0.375, 0.4208, 0.4169, 0.4208, 0.4169, 0.4307, 0.375, 0.4307, 0.375, 0.4307, 0.4169, 0.4307, 0.4169, 0.4406, 0.375, 0.4406, 0.375, 0.4406, 0.4169, 0.4406, 0.4169, 0.4505, 0.375, 0.4505, 0.375, 0.4505, 0.4169, 0.4505, 0.4169, 0.4604, 0.375, 0.4604, 0.375, 0.4604, 0.4169, 0.4604, 0.4169, 0.4703, 0.375, 0.4703, 0.375, 0.4703, 0.4169, 0.4703, 0.4169, 0.4802, 0.375, 0.4802, 0.375, 0.4802, 0.4169, 0.4802, 0.4169, 0.4901, 0.375, 0.4901, 0.375, 0.4901, 0.4169, 0.4901, 0.4169, 0.5, 0.375, 0.5, 0.375, 0.3318, 0.375, 0.3516, 0.375, 0.3516, 0.375, 0.3318, 0.375, 0.3516, 0.375, 0.3615, 0.375, 0.3615, 0.375, 0.3516, 0.375, 0.3615, 0.375, 0.3714, 0.375, 0.3714, 0.375, 0.3615, 0.375, 0.3714, 0.375, 0.3813, 0.375, 0.3813, 0.375, 0.3714, 0.375, 0.3813, 0.375, 0.3912, 0.375, 0.3912, 0.375, 0.3813, 0.375, 0.3912, 0.375, 0.4011, 0.375, 0.4011, 0.375, 0.3912, 0.375, 0.4011, 0.375, 0.411, 0.375, 0.411, 0.375, 0.4011, 0.375, 0.411, 0.375, 0.4208, 0.375, 0.4208, 0.375, 0.411, 0.375, 0.4208, 0.375, 0.4307, 0.375, 0.4307, 0.375, 0.4208, 0.375, 0.4307, 0.375, 0.4406, 0.375, 0.4406, 0.375, 0.4307, 0.375, 0.4406, 0.375, 0.4505, 0.375, 0.4505, 0.375, 0.4406, 0.375, 0.4505, 0.375, 0.4604, 0.375, 0.4604, 0.375, 0.4505, 0.375, 0.4604, 0.375, 0.4703, 0.375, 0.4703, 0.375, 0.4604, 0.375, 0.4703, 0.375, 0.4802, 0.375, 0.4802, 0.375, 0.4703, 0.375, 0.4802, 0.375, 0.4901, 0.375, 0.4901, 0.375, 0.4802, 0.375, 0.4901, 0.375, 0.5, 0.375, 0.5, 0.375, 0.4901, 0.375, 0.3318, 0.375, 0.3516, 0.375, 0.3516, 0.375, 0.3318, 0.375, 0.3516, 0.375, 0.3615, 0.375, 0.3615, 0.375, 0.3516, 0.375, 0.3615, 0.375, 0.3714, 0.375, 0.3714, 0.375, 0.3615, 0.375, 0.3714, 0.375, 0.3813, 0.375, 0.3813, 0.375, 0.3714, 0.375, 0.3813, 0.375, 0.3912, 0.375, 0.3912, 0.375, 0.3813, 0.375, 0.3912, 0.375, 0.4011, 0.375, 0.4011, 0.375, 0.3912, 0.375, 0.4011, 0.375, 0.411, 0.375, 0.411, 0.375, 0.4011, 0.375, 0.411, 0.375, 0.4208, 0.375, 0.4208, 0.375, 0.411, 0.375, 0.4208, 0.375, 0.4307, 0.375, 0.4307, 0.375, 0.4208, 0.375, 0.4307, 0.375, 0.4406, 0.375, 0.4406, 0.375, 0.4307, 0.375, 0.4406, 0.375, 0.4505, 0.375, 0.4505, 0.375, 0.4406, 0.375, 0.4505, 0.375, 0.4604, 0.375, 0.4604, 0.375, 0.4505, 0.375, 0.4604, 0.375, 0.4703, 0.375, 0.4703, 0.375, 0.4604, 0.375, 0.4703, 0.375, 0.4802, 0.375, 0.4802, 0.375, 0.4703, 0.375, 0.4802, 0.375, 0.4901, 0.375, 0.4901, 0.375, 0.4802, 0.375, 0.4901, 0.375, 0.5, 0.375, 0.5, 0.375, 0.4901, 0.2068, 0.5, 0.2266, 0.5, 0.2266, 0.75, 0.2068, 0.75, 0.2266, 0.5, 0.2365, 0.5, 0.2365, 0.75, 0.2266, 0.75, 0.2365, 0.5, 0.2464, 0.5, 0.2464, 0.75, 0.2365, 0.75, 0.2464, 0.5, 0.2563, 0.5, 0.2563, 0.75, 0.2464, 0.75, 0.2563, 0.5, 0.2662, 0.5, 0.2662, 0.75, 0.2563, 0.75, 0.2662, 0.5, 0.2761, 0.5, 0.2761, 0.75, 0.2662, 0.75, 0.2761, 0.5, 0.286, 0.5, 0.286, 0.75, 0.2761, 0.75, 0.286, 0.5, 0.2958, 0.5, 0.2958, 0.75, 0.286, 0.75, 0.2958, 0.5, 0.3057, 0.5, 0.3057, 0.75, 0.2958, 0.75, 0.3057, 0.5, 0.3156, 0.5, 0.3156, 0.75, 0.3057, 0.75, 0.3156, 0.5, 0.3255, 0.5, 0.3255, 0.75, 0.3156, 0.75, 0.3255, 0.5, 0.3354, 0.5, 0.3354, 0.75, 0.3255, 0.75, 0.3354, 0.5, 0.3453, 0.5, 0.3453, 0.75, 0.3354, 0.75, 0.3453, 0.5, 0.3552, 0.5, 0.3552, 0.75, 0.3453, 0.75, 0.3552, 0.5, 0.3651, 0.5, 0.3651, 0.75, 0.3552, 0.75, 0.3651, 0.5, 0.375, 0.5, 0.375, 0.75, 0.3651, 0.75, 0.6051, 0.3318, 0.625, 0.3318, 0.625, 0.3516, 0.6051, 0.3516, 0.6051, 0.3516, 0.625, 0.3516, 0.625, 0.3615, 0.6051, 0.3615, 0.6051, 0.3615, 0.625, 0.3615, 0.625, 0.3714, 0.6051, 0.3714, 0.6051, 0.3714, 0.625, 0.3714, 0.625, 0.3813, 0.6051, 0.3813, 0.6051, 0.3813, 0.625, 0.3813, 0.625, 0.3912, 0.6051, 0.3912, 0.6051, 0.3912, 0.625, 0.3912, 0.625, 0.4011, 0.6051, 0.4011, 0.6051, 0.4011, 0.625, 0.4011, 0.625, 0.411, 0.6051, 0.411, 0.6051, 0.411, 0.625, 0.411, 0.625, 0.4208, 0.6051, 0.4208, 0.6051, 0.4208, 0.625, 0.4208, 0.625, 0.4307, 0.6051, 0.4307, 0.6051, 0.4307, 0.625, 0.4307, 0.625, 0.4406, 0.6051, 0.4406, 0.6051, 0.4406, 0.625, 0.4406, 0.625, 0.4505, 0.6051, 0.4505, 0.6051, 0.4505, 0.625, 0.4505, 0.625, 0.4604, 0.6051, 0.4604, 0.6051, 0.4604, 0.625, 0.4604, 0.625, 0.4703, 0.6051, 0.4703, 0.6051, 0.4703, 0.625, 0.4703, 0.625, 0.4802, 0.6051, 0.4802, 0.6051, 0.4802, 0.625, 0.4802, 0.625, 0.4901, 0.6051, 0.4901, 0.6051, 0.4901, 0.625, 0.4901, 0.625, 0.5, 0.6051, 0.5, 0.375, 0.5, 0.375, 0.75, 0.375, 0.75, 0.375, 0.5, 0.375, 0.5, 0.375, 0.75, 0.375, 0.75, 0.375, 0.5, 0.375, 0.5, 0.375, 0.75, 0.375, 0.75, 0.375, 0.5, 0.375, 0.5, 0.375, 0.75, 0.375, 0.75, 0.375, 0.5, 0.375, 0.5, 0.375, 0.75, 0.375, 0.75, 0.375, 0.5, 0.375, 0.5, 0.375, 0.75, 0.375, 0.75, 0.375, 0.5, 0.375, 0.5, 0.375, 0.75, 0.375, 0.75, 0.375, 0.5, 0.375, 0.0, 0.625, 0.0, 0.625, 0.25, 0.375, 0.25, 0.375, 0.25, 0.625, 0.25, 0.625, 0.5, 0.375, 0.5, 0.375, 0.5, 0.625, 0.5, 0.625, 0.75, 0.375, 0.75, 0.375, 0.75, 0.625, 0.75, 0.625, 1.0, 0.375, 1.0, 0.125, 0.5, 0.375, 0.5, 0.375, 0.75, 0.125, 0.75, 0.625, 0.5, 0.875, 0.5, 0.875, 0.75, 0.625, 0.75, 0.375, 0.0, 0.625, 0.0, 0.625, 0.25, 0.375, 0.25, 0.375, 0.25, 0.625, 0.25, 0.625, 0.5, 0.375, 0.5, 0.375, 0.5, 0.625, 0.5, 0.625, 0.75, 0.375, 0.75, 0.375, 0.75, 0.625, 0.75, 0.625, 1.0, 0.375, 1.0, 0.125, 0.5, 0.375, 0.5, 0.375, 0.75, 0.125, 0.75, 0.625, 0.5, 0.875, 0.5, 0.875, 0.75, 0.625, 0.75, 0.375, 0.0, 0.625, 0.0, 0.625, 0.25, 0.375, 0.25, 0.375, 0.25, 0.625, 0.25, 0.625, 0.5, 0.375, 0.5, 0.375, 0.5, 0.625, 0.5, 0.625, 0.75, 0.375, 0.75, 0.375, 0.75, 0.625, 0.75, 0.625, 1.0, 0.375, 1.0, 0.125, 0.5, 0.375, 0.5, 0.375, 0.75, 0.125, 0.75, 0.625, 0.5, 0.875, 0.5, 0.875, 0.75, 0.625, 0.75])
me_cube_005.update()

# ---- objects
ob_cube_001 = bpy.data.objects.new('Cube.001', me_cube_009)
ob_cube_002 = bpy.data.objects.new('Cube.002', me_cube_011)
ob_cube = bpy.data.objects.new('Cube', me_cube_005)

# ---- transforms, parenting, visibility, modifiers, constraints
ob_cube_001.location = (-220.4, 409.1, 45.49)
ob_cube_001.scale = (13.77, 13.77, 17.2)
ob_cube_002.location = (-2.508, 2.868, 16.31)
ob_cube_002.scale = (12.96, 12.9, 19.08)
ob_cube.location = (6.783, 5.164, 31.85)
ob_cube.scale = (-32.76, -32.76, -32.76)

# ---- collection membership
scene.collection.objects.link(ob_cube_001)
scene.collection.objects.link(ob_cube_002)
col_collection.objects.link(ob_cube)
def _layer_coll(name, lc=None):
    lc = lc or bpy.context.view_layer.layer_collection
    for c in lc.children:
        if c.name == name: return c
        r = _layer_coll(name, c)
        if r: return r
_layer_coll('Collection').exclude = True

# ---- scene / render settings (as saved in the file)
scene.frame_start = 1; scene.frame_end = 250; scene.frame_set(1)
scene.render.engine = 'BLENDER_EEVEE_NEXT'
scene.render.film_transparent = True
scene.render.bake_bias = 0.0
scene.render.bake_samples = 0
scene.cycles.sampling_pattern = 'TABULATED_SOBOL'
scene.eevee.use_volume_custom_range = False
bpy.context.view_layer.update()

# ---- added for rendering (the .blend has no active camera): camera
cam_auto = bpy.data.cameras.new('AutoCamera')
cam_auto.lens = 50.0
cam_auto.sensor_width = 36.0
cam_auto.clip_end = 8188.8
ob_auto_camera = bpy.data.objects.new('AutoCamera', cam_auto)
scene.collection.objects.link(ob_auto_camera)
ob_auto_camera.location = (354.749, -353.499, 411.221)
ob_auto_camera.rotation_euler = (1.09748, -7.21219e-08, 0.694738)
scene.camera = ob_auto_camera
bpy.context.view_layer.update()
